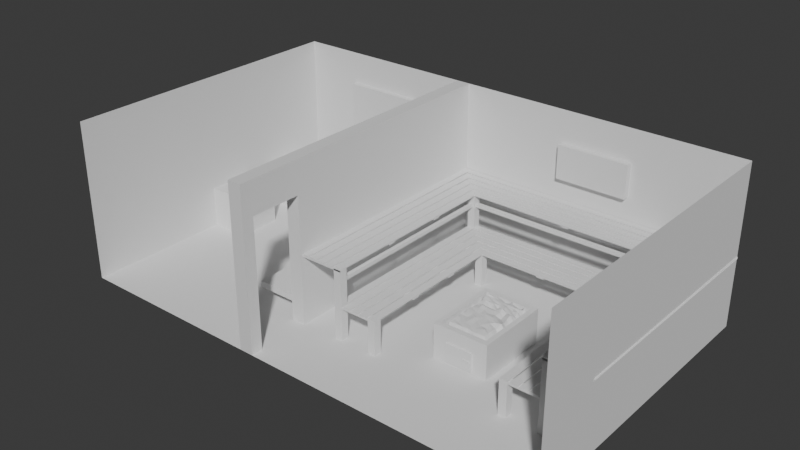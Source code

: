 # Source: sauna_blockout2.blend  (saved by Blender 4.0.36; exported with 4.5.12 LTS)
import bpy
from mathutils import Matrix  # noqa: F401  (used for matrix-valued properties, if any)

bpy.ops.wm.read_factory_settings(use_empty=True)
scene = bpy.context.scene
scene.name = 'Scene'

# ---- collections
col_collection = bpy.data.collections.new('Collection'); scene.collection.children.link(col_collection)

# ---- world
world_world = bpy.data.worlds.new('World'); scene.world = world_world
world_world.use_nodes = True; world_world.node_tree.nodes.clear()
_N = world_world.node_tree.nodes; _L = world_world.node_tree.links
n0 = _N.new('ShaderNodeOutputWorld'); n0.name = 'World Output'; n0.location = (300, 300)
n1 = _N.new('ShaderNodeBackground'); n1.name = 'Background'; n1.location = (10, 300)
n1.inputs[0].default_value = (0.05088, 0.05088, 0.05088, 1.0)
_L.new(n1.outputs[0], n0.inputs[0])
n0.is_active_output = True
world_world.color = (0.05088, 0.05088, 0.05088)
world_world.use_sun_shadow = False
world_world.sun_shadow_jitter_overblur = 0.0

# ---- meshes
me_cube_001 = bpy.data.meshes.new('Cube.001')
me_cube_001.from_pydata([(-0.9111, -3.181, 0.03331), (-0.9111, 5.001, 0.03331), (6.95, -3.181, 0.03331), (6.95, 5.001, 0.03331), (-0.9111, -3.181, 4.384), (-0.9111, 5.001, 4.384), (6.95, -3.181, 4.384), (6.95, 5.001, 4.384), (-0.9111, -1.458, 0.03331), (6.95, -1.458, 0.03331), (-0.9111, -1.458, 4.384), (6.95, -1.458, 4.384), (6.95, -3.181, 3.496), (6.95, 5.001, 3.496), (-0.9111, 5.001, 3.496), (-0.9111, -3.181, 3.496), (-0.9111, -1.458, 3.496), (6.95, -1.458, 3.496), (-0.9111, -2.857, 0.03331), (-0.9111, -2.857, 4.384), (6.95, -2.857, 0.03331), (6.95, -2.857, 4.384), (6.95, -2.857, 3.496), (-0.9111, -2.857, 3.496), (-1.29, -2.857, 0.03331), (-1.29, -3.181, 0.03331), (-1.29, -2.857, 4.384), (-1.29, -3.181, 4.384), (-1.29, 5.001, 3.496), (-1.29, 5.001, 4.384), (-1.29, -3.181, 3.496), (-1.29, 5.001, 0.03331), (-1.29, -1.458, 0.03331), (-1.29, -1.458, 4.384), (-1.29, -1.458, 3.496), (-1.29, -2.857, 3.496), (-6.538, -2.857, 0.03331), (-6.538, -3.181, 0.03331), (-6.538, 5.001, 3.496), (-6.538, 5.001, 4.384), (-6.538, 5.001, 0.03331), (-6.538, -1.458, 0.03331), (-6.538, -3.181, 4.381), (-6.538, 1.764, 4.382), (-0.9111, 1.772, 4.384), (-1.29, 1.768, 4.382), (-1.29, 1.764, 3.492), (-0.9111, 1.772, 3.496), (6.95, 1.772, 0.03331), (6.95, 1.772, 4.384), (6.95, 1.772, 3.496), (-0.9111, 1.772, 0.03331), (-1.29, 1.764, 0.03331), (-6.538, 1.764, 0.03331), (-6.538, -3.181, 3.534), (-6.538, 1.764, 3.5), (6.95, 2.056, 0.03331), (6.95, 2.056, 4.384), (-1.29, 2.049, 3.492), (6.95, -3.181, 1.765), (-0.9111, 2.056, 4.384), (-1.29, 2.052, 4.382), (-0.9111, 2.056, 3.496), (6.95, 2.056, 3.496), (-0.9111, 2.056, 0.03331), (-1.29, 2.049, 0.03331), (-6.538, 2.049, 0.03331), (-6.538, 2.049, 3.499), (-2.768, 5.001, 0.03331), (-2.768, -1.458, 0.03331), (-2.768, 5.001, 4.384), (-2.768, 5.001, 3.496), (-2.768, -3.181, 0.03331), (-2.768, -2.857, 0.03331), (-2.768, 1.764, 0.03331), (-2.768, 2.049, 0.03331), (-4.917, -1.458, 0.03331), (-4.917, 5.001, 3.496), (-4.917, -2.857, 0.03331), (-4.917, 1.764, 0.03331), (-4.917, 2.049, 0.03331), (-4.917, 5.001, 0.03331), (-4.917, 5.001, 4.384), (-4.917, -3.181, 0.03331), (3.02, -3.181, 0.03331), (3.02, 5.001, 0.03331), (3.02, 1.772, 0.03331), (3.02, -2.857, 0.03331), (3.02, 5.001, 4.384), (3.02, -1.458, 0.03331), (-6.538, 2.049, 4.381), (3.02, 5.001, 3.496), (3.02, 2.056, 0.03331), (4.985, -3.181, 0.03331), (4.985, 5.001, 3.496), (4.985, 5.001, 0.03331), (4.985, -2.857, 0.03331), (4.985, 2.056, 0.03331), (4.985, 1.772, 0.03331), (4.985, -1.458, 0.03331), (4.985, 5.001, 4.384), (1.054, 5.001, 0.03331), (1.054, 5.001, 4.384), (1.054, -1.458, 0.03331), (1.054, -2.857, 0.03331), (1.054, 1.772, 0.03331), (1.054, -3.181, 0.03331), (1.054, 2.056, 0.03331), (1.054, 5.001, 3.496), (6.95, 5.001, 1.765), (6.95, -1.458, 1.765), (6.95, -2.857, 1.765), (6.95, 1.772, 1.765), (6.95, 2.056, 1.765), (3.02, 5.001, 1.765), (4.985, 5.001, 1.765), (1.054, 5.001, 1.765), (-0.9111, -1.458, 1.765), (-1.29, -1.458, 1.765), (-0.9111, 1.772, 1.765), (-1.29, 1.764, 1.763), (-0.9111, 2.056, 1.765), (-1.29, 2.049, 1.763), (-6.538, 5.001, 1.765), (-6.538, 1.764, 1.766), (-6.538, 2.049, 1.766), (-2.768, 5.001, 1.765), (-4.917, 5.001, 1.765), (-1.29, 5.001, 1.765), (-0.9111, 5.001, 1.765), (-6.538, -3.181, 1.783), (6.95, 5.001, 2.574), (6.95, -1.458, 2.574), (6.95, -2.857, 2.574), (6.95, 1.772, 2.574), (6.95, -3.181, 2.574), (6.95, 2.056, 2.574), (3.02, 5.001, 2.574), (4.985, 5.001, 2.574), (1.055, 5.001, 2.574), (2.037, -3.181, 0.03331), (2.037, 5.001, 3.496), (2.037, 5.001, 0.03331), (2.037, 5.001, 4.384), (2.037, -1.458, 0.03331), (2.037, -2.857, 0.03331), (2.037, 1.772, 0.03331), (2.037, 2.056, 0.03331), (2.037, 5.001, 1.765), (2.037, 5.001, 2.574), (4.002, 5.001, 0.03331), (4.002, -2.857, 0.03331), (4.002, 2.056, 0.03331), (4.002, 1.772, 0.03331), (4.002, -1.458, 0.03331), (4.002, 5.001, 4.384), (4.002, -3.181, 0.03331), (4.002, 5.001, 3.496), (4.002, 5.001, 1.765), (4.002, 5.001, 2.574), (-0.9114, -1.458, 2.574), (-1.291, -1.458, 2.574), (-0.9116, 1.771, 2.574), (-0.9116, 2.055, 2.574), (-1.291, 1.764, 2.574), (-1.291, 2.049, 2.574), (-6.538, 5.001, 2.574), (-6.538, -3.181, 2.574), (-6.538, 1.764, 2.574), (-2.768, 5.001, 2.574), (-4.917, 5.001, 2.574), (-6.538, 2.049, 2.574), (-1.291, 5.001, 2.574), (-0.911, 5.001, 2.574), (-4.917, 4.845, 0.03331), (-2.768, 4.845, 0.03331), (-2.768, 4.845, 2.574), (-2.768, 4.845, 3.496), (-4.917, 4.845, 3.496), (-4.917, 4.845, 2.574), (-2.768, 4.845, 1.765), (-4.917, 4.845, 1.765), (3.02, 4.812, 2.574), (3.02, 4.812, 3.496), (2.037, 4.812, 3.496), (2.037, 4.812, 2.574), (4.002, 4.812, 3.496), (4.002, 4.812, 2.574)], [], [(96, 20, 2, 93), (63, 13, 7, 57), (108, 14, 5, 102), (15, 30, 27, 4), (22, 17, 11, 21), (98, 48, 9, 99), (133, 132, 17, 22), (129, 1, 31, 128), (60, 61, 29, 5), (139, 173, 14, 108), (136, 131, 13, 63), (35, 26, 27, 30), (135, 133, 22, 12), (12, 22, 21, 6), (19, 26, 33, 10), (99, 9, 20, 96), (46, 45, 33, 34), (147, 92, 86, 146), (24, 35, 30, 25), (34, 33, 26, 35), (4, 27, 26, 19), (0, 25, 30, 15), (23, 35, 24, 18), (160, 161, 34, 16), (16, 34, 35, 23), (5, 14, 28, 29), (162, 160, 16, 47), (62, 60, 5, 14), (23, 19, 10, 16), (19, 23, 15, 4), (18, 0, 15, 23), (18, 24, 32, 8), (82, 77, 38, 39), (83, 37, 36, 78), (170, 166, 38, 77), (78, 36, 41, 76), (37, 130, 124, 53, 41, 36), (16, 10, 44, 47), (142, 85, 92, 147), (10, 33, 45, 44), (132, 134, 50, 17), (17, 50, 49, 11), (97, 56, 48, 98), (163, 162, 47, 62), (74, 52, 32, 69), (164, 46, 34, 161), (171, 67, 38, 166), (55, 54, 42, 43), (157, 91, 88, 155), (38, 67, 90, 39), (146, 86, 89, 144), (173, 163, 62, 14), (95, 3, 56, 97), (28, 29, 61, 58), (81, 80, 66, 40), (47, 44, 60, 62), (172, 28, 58, 165), (134, 136, 63, 50), (44, 45, 61, 60), (50, 63, 57, 49), (31, 65, 75, 68), (79, 74, 69, 76), (24, 73, 69, 32), (172, 169, 71, 28), (25, 72, 73, 24), (29, 28, 71, 70), (53, 79, 76, 41), (68, 75, 80, 81), (73, 78, 76, 69), (127, 170, 179, 181), (72, 83, 78, 73), (70, 71, 77, 82), (75, 74, 79, 80), (131, 138, 94, 13), (137, 149, 185, 182), (145, 87, 84, 140), (144, 89, 87, 145), (150, 95, 97, 152), (13, 94, 100, 7), (152, 97, 98, 153), (154, 99, 96, 151), (153, 98, 99, 154), (151, 96, 93, 156), (8, 103, 104, 18), (18, 104, 106, 0), (51, 105, 103, 8), (1, 101, 107, 64), (64, 107, 105, 51), (149, 139, 108, 141), (141, 108, 102, 143), (142, 101, 116, 148), (150, 85, 114, 158), (3, 95, 115, 109), (48, 56, 113, 112), (9, 48, 112, 110), (2, 20, 111, 59), (56, 3, 109, 113), (20, 9, 110, 111), (52, 120, 118, 32), (64, 51, 119, 121), (61, 45, 46, 58), (51, 8, 117, 119), (8, 32, 118, 117), (164, 165, 58, 46), (120, 122, 165, 164), (81, 127, 181, 174), (52, 65, 122, 120), (66, 125, 123, 40), (81, 40, 123, 127), (173, 129, 128, 172), (31, 68, 126, 128), (101, 1, 129, 116), (1, 64, 121, 129), (31, 128, 122, 65), (148, 116, 139, 149), (168, 167, 54, 55), (158, 114, 137, 159), (109, 115, 138, 131), (112, 113, 136, 134), (110, 112, 134, 132), (59, 111, 133, 135), (113, 109, 131, 136), (111, 110, 132, 133), (114, 148, 149, 137), (85, 142, 148, 114), (91, 141, 143, 88), (157, 159, 187, 186), (103, 144, 145, 104), (104, 145, 140, 106), (105, 146, 144, 103), (101, 142, 147, 107), (107, 147, 146, 105), (115, 158, 159, 138), (95, 150, 158, 115), (87, 151, 156, 84), (86, 153, 154, 89), (89, 154, 151, 87), (92, 152, 153, 86), (85, 150, 152, 92), (138, 159, 157, 94), (94, 157, 155, 100), (74, 75, 65, 52), (90, 67, 55, 43), (120, 164, 161, 118), (121, 119, 162, 163), (168, 55, 67, 171), (119, 117, 160, 162), (117, 118, 161, 160), (124, 130, 167, 168), (171, 125, 124, 168), (125, 66, 53, 124), (77, 71, 177, 178), (53, 66, 80, 79), (125, 171, 166, 123), (127, 123, 166, 170), (14, 173, 172, 28), (128, 126, 169, 172), (116, 129, 173, 139), (129, 121, 163, 173), (128, 172, 165, 122), (176, 179, 178, 177), (175, 174, 181, 180), (180, 181, 179, 176), (170, 77, 178, 179), (126, 68, 175, 180), (169, 126, 180, 176), (68, 81, 174, 175), (71, 169, 176, 177), (187, 182, 183, 186), (182, 185, 184, 183), (159, 137, 182, 187), (141, 91, 183, 184), (91, 157, 186, 183), (149, 141, 184, 185)])
_uv = me_cube_001.uv_layers.new(name='UVMap')
_uv.uv.foreach_set('vector', [0.3125, 0.7401, 0.375, 0.7401, 0.375, 0.75, 0.3125, 0.75, 0.375, 0.59, 0.375, 0.5, 0.375, 0.5, 0.375, 0.59, 0.375, 0.3125, 0.375, 0.25, 0.375, 0.25, 0.375, 0.3125, 0.0, 0.0, 0.0, 0.0, 0.0, 0.0, 0.0, 0.0, 0.375, 0.7401, 0.375, 0.6973, 0.375, 0.6973, 0.375, 0.7401, 0.3125, 0.5987, 0.375, 0.5987, 0.375, 0.6973, 0.3125, 0.6973, 0.375, 0.7401, 0.375, 0.6973, 0.375, 0.6973, 0.375, 0.7401, 0.375, 0.25, 0.375, 0.25, 0.375, 0.25, 0.375, 0.25, 0.0, 0.0, 0.0, 0.0, 0.0, 0.0, 0.0, 0.0, 0.375, 0.3125, 0.375, 0.25, 0.375, 0.25, 0.375, 0.3125, 0.375, 0.59, 0.375, 0.5, 0.375, 0.5, 0.375, 0.59, 0.375, 0.009892, 0.375, 0.009892, 0.375, 0.0, 0.375, 0.0, 0.375, 0.75, 0.375, 0.7401, 0.375, 0.7401, 0.375, 0.75, 0.375, 0.75, 0.375, 0.7401, 0.375, 0.7401, 0.375, 0.75, 0.0, 0.0, 0.0, 0.0, 0.0, 0.0, 0.0, 0.0, 0.3125, 0.6973, 0.375, 0.6973, 0.375, 0.7401, 0.3125, 0.7401, 0.375, 0.1513, 0.375, 0.1513, 0.375, 0.05265, 0.375, 0.05265, 0.2188, 0.59, 0.25, 0.59, 0.25, 0.5987, 0.2188, 0.5987, 0.375, 0.009892, 0.375, 0.009892, 0.375, 0.0, 0.375, 0.0, 0.375, 0.05265, 0.375, 0.05265, 0.375, 0.009892, 0.375, 0.009892, 0.0, 0.0, 0.0, 0.0, 0.0, 0.0, 0.0, 0.0, 0.0, 0.0, 0.0, 0.0, 0.0, 0.0, 0.0, 0.0, 0.0, 0.0, 0.0, 0.0, 0.0, 0.0, 0.0, 0.0, 0.0, 0.0, 0.0, 0.0, 0.0, 0.0, 0.0, 0.0, 0.0, 0.0, 0.0, 0.0, 0.0, 0.0, 0.0, 0.0, 0.375, 0.25, 0.375, 0.25, 0.375, 0.25, 0.375, 0.25, 0.0, 0.0, 0.0, 0.0, 0.0, 0.0, 0.0, 0.0, 0.0, 0.0, 0.0, 0.0, 0.0, 0.0, 0.0, 0.0, 0.0, 0.0, 0.0, 0.0, 0.0, 0.0, 0.0, 0.0, 0.0, 0.0, 0.0, 0.0, 0.0, 0.0, 0.0, 0.0, 0.0, 0.0, 0.0, 0.0, 0.0, 0.0, 0.0, 0.0, 0.125, 0.7401, 0.125, 0.7401, 0.125, 0.6973, 0.125, 0.6973, 0.375, 0.25, 0.375, 0.25, 0.375, 0.25, 0.375, 0.25, 0.125, 0.75, 0.125, 0.75, 0.125, 0.7401, 0.125, 0.7401, 0.375, 0.25, 0.375, 0.25, 0.375, 0.25, 0.375, 0.25, 0.125, 0.7401, 0.125, 0.7401, 0.125, 0.6973, 0.125, 0.6973, 0.125, 0.75, 0.07469, 0.4481, 0.3, 0.1377, 0.375, 0.1461, 0.375, 0.05265, 0.125, 0.7401, 0.0, 0.0, 0.0, 0.0, 0.0, 0.0, 0.0, 0.0, 0.2188, 0.5, 0.25, 0.5, 0.25, 0.59, 0.2188, 0.59, 0.0, 0.0, 0.0, 0.0, 0.0, 0.0, 0.0, 0.0, 0.375, 0.6973, 0.375, 0.5987, 0.375, 0.5987, 0.375, 0.6973, 0.375, 0.6973, 0.375, 0.5987, 0.375, 0.5987, 0.375, 0.6973, 0.3125, 0.59, 0.375, 0.59, 0.375, 0.5987, 0.3125, 0.5987, 0.0, 0.0, 0.0, 0.0, 0.0, 0.0, 0.0, 0.0, 0.375, 0.1476, 0.375, 0.1482, 0.375, 0.05265, 0.375, 0.05265, 0.375, 0.1493, 0.375, 0.1513, 0.375, 0.05265, 0.375, 0.05265, 0.2724, 0.1437, 0.2382, 0.1399, 0.375, 0.25, 0.375, 0.25, 0.2251, 0.1292, 0.02437, 0.1462, 0.0, 0.0, 0.1875, 0.125, 0.375, 0.4062, 0.375, 0.375, 0.375, 0.375, 0.375, 0.4062, 0.375, 0.25, 0.2382, 0.1399, 0.204, 0.136, 0.375, 0.25, 0.2188, 0.5987, 0.25, 0.5987, 0.25, 0.6973, 0.2188, 0.6973, 0.0, 0.0, 0.0, 0.0, 0.0, 0.0, 0.0, 0.0, 0.3125, 0.5, 0.375, 0.5, 0.375, 0.59, 0.3125, 0.59, 0.375, 0.25, 0.375, 0.25, 0.375, 0.16, 0.375, 0.16, 0.375, 0.25, 0.375, 0.1558, 0.375, 0.1553, 0.375, 0.25, 0.0, 0.0, 0.0, 0.0, 0.0, 0.0, 0.0, 0.0, 0.375, 0.25, 0.375, 0.25, 0.375, 0.16, 0.375, 0.1582, 0.375, 0.5987, 0.375, 0.59, 0.375, 0.59, 0.375, 0.5987, 0.0, 0.0, 0.0, 0.0, 0.0, 0.0, 0.0, 0.0, 0.375, 0.5987, 0.375, 0.59, 0.375, 0.59, 0.375, 0.5987, 0.375, 0.25, 0.375, 0.1571, 0.375, 0.1566, 0.375, 0.25, 0.375, 0.1468, 0.375, 0.1476, 0.375, 0.05265, 0.375, 0.05265, 0.125, 0.7401, 0.125, 0.7401, 0.125, 0.6973, 0.125, 0.6973, 0.375, 0.25, 0.375, 0.25, 0.375, 0.25, 0.375, 0.25, 0.125, 0.75, 0.125, 0.75, 0.125, 0.7401, 0.125, 0.7401, 0.375, 0.25, 0.375, 0.25, 0.375, 0.25, 0.375, 0.25, 0.375, 0.1461, 0.375, 0.1468, 0.375, 0.05265, 0.375, 0.05265, 0.375, 0.25, 0.375, 0.1566, 0.375, 0.1558, 0.375, 0.25, 0.125, 0.7401, 0.125, 0.7401, 0.125, 0.6973, 0.125, 0.6973, 0.375, 0.25, 0.375, 0.25, 0.375, 0.25, 0.375, 0.25, 0.125, 0.75, 0.125, 0.75, 0.125, 0.7401, 0.125, 0.7401, 0.375, 0.25, 0.375, 0.25, 0.375, 0.25, 0.375, 0.25, 0.375, 0.1566, 0.375, 0.1476, 0.375, 0.1468, 0.375, 0.1558, 0.375, 0.5, 0.375, 0.4375, 0.375, 0.4375, 0.375, 0.5, 0.375, 0.375, 0.375, 0.3438, 0.375, 0.3438, 0.375, 0.375, 0.2188, 0.7401, 0.25, 0.7401, 0.25, 0.75, 0.2188, 0.75, 0.2188, 0.6973, 0.25, 0.6973, 0.25, 0.7401, 0.2188, 0.7401, 0.2812, 0.5, 0.3125, 0.5, 0.3125, 0.59, 0.2812, 0.59, 0.375, 0.5, 0.375, 0.4375, 0.375, 0.4375, 0.375, 0.5, 0.2812, 0.59, 0.3125, 0.59, 0.3125, 0.5987, 0.2812, 0.5987, 0.2812, 0.6973, 0.3125, 0.6973, 0.3125, 0.7401, 0.2812, 0.7401, 0.2812, 0.5987, 0.3125, 0.5987, 0.3125, 0.6973, 0.2812, 0.6973, 0.2812, 0.7401, 0.3125, 0.7401, 0.3125, 0.75, 0.2812, 0.75, 0.125, 0.6973, 0.1875, 0.6973, 0.1875, 0.7401, 0.125, 0.7401, 0.125, 0.7401, 0.1875, 0.7401, 0.1875, 0.75, 0.125, 0.75, 0.125, 0.5987, 0.1875, 0.5987, 0.1875, 0.6973, 0.125, 0.6973, 0.125, 0.5, 0.1875, 0.5, 0.1875, 0.59, 0.125, 0.59, 0.125, 0.59, 0.1875, 0.59, 0.1875, 0.5987, 0.125, 0.5987, 0.375, 0.3438, 0.375, 0.3125, 0.375, 0.3125, 0.375, 0.3438, 0.375, 0.3438, 0.375, 0.3125, 0.375, 0.3125, 0.375, 0.3438, 0.375, 0.3438, 0.375, 0.3125, 0.375, 0.3125, 0.375, 0.3438, 0.375, 0.4062, 0.375, 0.375, 0.375, 0.375, 0.375, 0.4062, 0.375, 0.5, 0.375, 0.4375, 0.375, 0.4375, 0.375, 0.5, 0.375, 0.5987, 0.375, 0.59, 0.375, 0.59, 0.375, 0.5987, 0.375, 0.6973, 0.375, 0.5987, 0.375, 0.5987, 0.375, 0.6973, 0.375, 0.75, 0.375, 0.7401, 0.375, 0.7401, 0.375, 0.75, 0.375, 0.59, 0.375, 0.5, 0.375, 0.5, 0.375, 0.59, 0.375, 0.7401, 0.375, 0.6973, 0.375, 0.6973, 0.375, 0.7401, 0.375, 0.1482, 0.375, 0.1489, 0.375, 0.05265, 0.375, 0.05265, 0.0, 0.0, 0.0, 0.0, 0.0, 0.0, 0.0, 0.0, 0.375, 0.16, 0.375, 0.1513, 0.375, 0.1513, 0.375, 0.16, 0.0, 0.0, 0.0, 0.0, 0.0, 0.0, 0.0, 0.0, 0.0, 0.0, 0.0, 0.0, 0.0, 0.0, 0.0, 0.0, 0.375, 0.1493, 0.375, 0.1582, 0.375, 0.16, 0.375, 0.1513, 0.375, 0.1489, 0.375, 0.1578, 0.375, 0.1582, 0.375, 0.1493, 0.375, 0.25, 0.375, 0.25, 0.375, 0.25, 0.375, 0.25, 0.375, 0.1482, 0.375, 0.1571, 0.375, 0.1578, 0.375, 0.1489, 0.375, 0.1553, 0.3066, 0.1476, 0.375, 0.25, 0.375, 0.25, 0.375, 0.25, 0.375, 0.25, 0.375, 0.25, 0.375, 0.25, 0.375, 0.25, 0.375, 0.25, 0.375, 0.25, 0.375, 0.25, 0.375, 0.25, 0.375, 0.25, 0.375, 0.25, 0.375, 0.25, 0.375, 0.3125, 0.375, 0.25, 0.375, 0.25, 0.375, 0.3125, 0.0, 0.0, 0.0, 0.0, 0.0, 0.0, 0.0, 0.0, 0.375, 0.25, 0.375, 0.25, 0.375, 0.1578, 0.375, 0.1571, 0.375, 0.3438, 0.375, 0.3125, 0.375, 0.3125, 0.375, 0.3438, 0.2625, 0.1335, 0.04953, 0.2972, 0.02437, 0.1462, 0.2251, 0.1292, 0.375, 0.4062, 0.375, 0.375, 0.375, 0.375, 0.375, 0.4062, 0.375, 0.5, 0.375, 0.4375, 0.375, 0.4375, 0.375, 0.5, 0.375, 0.5987, 0.375, 0.59, 0.375, 0.59, 0.375, 0.5987, 0.375, 0.6973, 0.375, 0.5987, 0.375, 0.5987, 0.375, 0.6973, 0.375, 0.75, 0.375, 0.7401, 0.375, 0.7401, 0.375, 0.75, 0.375, 0.59, 0.375, 0.5, 0.375, 0.5, 0.375, 0.59, 0.375, 0.7401, 0.375, 0.6973, 0.375, 0.6973, 0.375, 0.7401, 0.375, 0.375, 0.375, 0.3438, 0.375, 0.3438, 0.375, 0.375, 0.375, 0.375, 0.375, 0.3438, 0.375, 0.3438, 0.375, 0.375, 0.375, 0.375, 0.375, 0.3438, 0.375, 0.3438, 0.375, 0.375, 0.375, 0.4062, 0.375, 0.4062, 0.375, 0.4062, 0.375, 0.4062, 0.1875, 0.6973, 0.2188, 0.6973, 0.2188, 0.7401, 0.1875, 0.7401, 0.1875, 0.7401, 0.2188, 0.7401, 0.2188, 0.75, 0.1875, 0.75, 0.1875, 0.5987, 0.2188, 0.5987, 0.2188, 0.6973, 0.1875, 0.6973, 0.1875, 0.5, 0.2188, 0.5, 0.2188, 0.59, 0.1875, 0.59, 0.1875, 0.59, 0.2188, 0.59, 0.2188, 0.5987, 0.1875, 0.5987, 0.375, 0.4375, 0.375, 0.4062, 0.375, 0.4062, 0.375, 0.4375, 0.375, 0.4375, 0.375, 0.4062, 0.375, 0.4062, 0.375, 0.4375, 0.25, 0.7401, 0.2812, 0.7401, 0.2812, 0.75, 0.25, 0.75, 0.25, 0.5987, 0.2812, 0.5987, 0.2812, 0.6973, 0.25, 0.6973, 0.25, 0.6973, 0.2812, 0.6973, 0.2812, 0.7401, 0.25, 0.7401, 0.25, 0.59, 0.2812, 0.59, 0.2812, 0.5987, 0.25, 0.5987, 0.25, 0.5, 0.2812, 0.5, 0.2812, 0.59, 0.25, 0.59, 0.375, 0.4375, 0.375, 0.4062, 0.375, 0.4062, 0.375, 0.4375, 0.375, 0.4375, 0.375, 0.4062, 0.375, 0.4062, 0.375, 0.4375, 0.375, 0.1476, 0.375, 0.1566, 0.375, 0.1571, 0.375, 0.1482, 0.204, 0.136, 0.2382, 0.1399, 0.2251, 0.1292, 0.1875, 0.125, 0.375, 0.1489, 0.375, 0.1493, 0.375, 0.05265, 0.375, 0.05265, 0.0, 0.0, 0.0, 0.0, 0.0, 0.0, 0.0, 0.0, 0.2625, 0.1335, 0.2251, 0.1292, 0.2382, 0.1399, 0.2724, 0.1437, 0.0, 0.0, 0.0, 0.0, 0.0, 0.0, 0.0, 0.0, 0.0, 0.0, 0.0, 0.0, 0.0, 0.0, 0.0, 0.0, 0.3, 0.1377, 0.07469, 0.4481, 0.04953, 0.2972, 0.2625, 0.1335, 0.2724, 0.1437, 0.3066, 0.1476, 0.3, 0.1377, 0.2625, 0.1335, 0.3066, 0.1476, 0.375, 0.1553, 0.375, 0.1461, 0.3, 0.1377, 0.375, 0.25, 0.375, 0.25, 0.375, 0.25, 0.375, 0.25, 0.375, 0.1461, 0.375, 0.1553, 0.375, 0.1558, 0.375, 0.1468, 0.3066, 0.1476, 0.2724, 0.1437, 0.375, 0.25, 0.375, 0.25, 0.375, 0.25, 0.375, 0.25, 0.375, 0.25, 0.375, 0.25, 0.375, 0.25, 0.375, 0.25, 0.375, 0.25, 0.375, 0.25, 0.375, 0.25, 0.375, 0.25, 0.375, 0.25, 0.375, 0.25, 0.375, 0.3125, 0.375, 0.25, 0.375, 0.25, 0.375, 0.3125, 0.0, 0.0, 0.0, 0.0, 0.0, 0.0, 0.0, 0.0, 0.375, 0.25, 0.375, 0.25, 0.375, 0.1582, 0.375, 0.1578, 0.375, 0.25, 0.375, 0.25, 0.375, 0.25, 0.375, 0.25, 0.375, 0.25, 0.375, 0.25, 0.375, 0.25, 0.375, 0.25, 0.375, 0.25, 0.375, 0.25, 0.375, 0.25, 0.375, 0.25, 0.375, 0.25, 0.375, 0.25, 0.375, 0.25, 0.375, 0.25, 0.375, 0.25, 0.375, 0.25, 0.375, 0.25, 0.375, 0.25, 0.375, 0.25, 0.375, 0.25, 0.375, 0.25, 0.375, 0.25, 0.375, 0.25, 0.375, 0.25, 0.375, 0.25, 0.375, 0.25, 0.375, 0.25, 0.375, 0.25, 0.375, 0.25, 0.375, 0.25, 0.375, 0.4062, 0.375, 0.375, 0.375, 0.375, 0.375, 0.4062, 0.375, 0.375, 0.375, 0.3438, 0.375, 0.3438, 0.375, 0.375, 0.375, 0.4062, 0.375, 0.375, 0.375, 0.375, 0.375, 0.4062, 0.375, 0.3438, 0.375, 0.375, 0.375, 0.375, 0.375, 0.3438, 0.375, 0.375, 0.375, 0.4062, 0.375, 0.4062, 0.375, 0.375, 0.375, 0.3438, 0.375, 0.3438, 0.375, 0.3438, 0.375, 0.3438])
me_cube_001.update()
me_cube_010 = bpy.data.meshes.new('Cube.010')
me_cube_010.from_pydata([(-1.037, -0.3447, -0.7221), (-0.8867, -0.5986, 0.1282), (-1.037, 0.3671, -0.7221), (-0.8867, 0.6209, 0.1282), (0.9866, -0.7322, -0.8111), (0.8446, -0.5986, 0.1282), (0.9866, 0.7545, -0.8111), (0.8446, 0.6209, 0.1282), (-1.037, -0.3447, -0.2298), (-1.037, 0.3671, -0.2298), (0.9866, 0.7545, 0.1282), (0.9866, -0.7322, 0.1282), (-0.924, -0.6221, -0.04072), (-0.9188, 0.5883, -0.03706), (0.9176, 0.6153, -0.06057), (0.8493, -0.5845, -0.05304), (0.2432, 0.7545, -0.8111), (0.2432, 0.7545, 0.1282), (0.2432, -0.7322, -0.8111), (0.2432, -0.7322, 0.1282), (0.2349, 0.6209, 0.1282), (0.2349, -0.5986, 0.1282), (0.2056, 0.6801, -0.07318), (0.2061, -0.6475, -0.007219), (-1.037, 0.7545, -0.8111), (-1.037, -0.7322, -0.8111), (-1.037, -0.7322, 0.1282), (-1.037, 0.7545, 0.1282), (-1.089, -0.1095, -0.5032), (-1.089, -0.301, -0.5032), (-1.089, -0.301, -0.4487), (-1.089, -0.1095, -0.4487), (-1.089, 0.3671, -0.7221), (-1.089, -0.3447, -0.7221), (-1.089, -0.3447, -0.2298), (-1.089, 0.3671, -0.2298), (-1.112, -0.1095, -0.5032), (-1.112, -0.301, -0.5032), (-1.112, -0.301, -0.4487), (-1.112, -0.1095, -0.4487), (-0.9613, 0.01921, -0.09143), (0.5567, 0.6558, -0.04633), (0.894, -0.001207, -0.00826), (-0.3456, -0.6175, -0.05251), (-0.3282, 0.6292, -0.05587), (0.5678, -0.6302, -0.05499), (0.2422, 0.01209, 0.142), (0.5712, 0.003142, 0.144), (-0.3559, 0.03716, 0.1282), (-0.9284, 0.2958, -0.09202), (0.726, 0.6499, -0.07657), (0.9091, -0.321, -0.03796), (-0.6709, -0.6148, -0.03307), (-0.0809, 0.6542, -0.04014), (0.4245, -0.6029, -0.03796), (0.1958, -0.2921, 0.09252), (-0.9395, -0.3006, -0.02523), (0.4202, 0.6457, -0.07067), (0.9308, 0.2769, -0.03595), (-0.05458, -0.6335, -0.03795), (-0.6371, 0.6502, -0.04275), (0.6811, -0.6483, -0.01143), (0.2362, 0.3271, 0.1628), (0.5908, -0.3231, 0.1352), (0.5626, 0.3291, 0.1445), (0.6956, -0.02268, 0.1368), (0.4297, 0.02042, 0.09547), (-0.3069, -0.2723, 0.1667), (-0.3494, 0.32, 0.1241), (-0.04263, 0.03382, 0.1558), (-0.6348, 0.003807, 0.1355), (-0.6765, 0.3243, 0.1283), (-0.05423, 0.3047, 0.1249), (-0.05095, -0.3086, 0.1433), (0.4444, 0.3737, 0.18), (0.7234, 0.33, 0.1433), (0.7457, -0.337, 0.0915), (0.45, -0.2747, 0.1525), (-0.5941, -0.3377, 0.1738), (-0.9094, 0.485, -0.01778), (0.7662, 0.6715, -0.04927), (0.8558, -0.4846, -0.0103), (-0.7856, -0.6276, -0.03055), (0.1433, 0.6466, -0.02622), (0.3487, -0.6664, -0.03213), (0.2347, -0.4534, 0.191), (-0.9046, -0.1817, -0.08759), (0.5269, 0.6455, -0.05424), (0.884, 0.2354, -0.05171), (-0.2018, -0.6738, -0.003963), (-0.4899, 0.6411, -0.04752), (0.6085, -0.6157, -0.04198), (0.241, 0.1721, 0.1424), (0.5518, -0.4903, 0.1076), (0.5617, 0.134, 0.1202), (0.8463, 0.03317, 0.004834), (0.522, 0.01162, 0.1339), (-0.3211, -0.4653, 0.09576), (-0.2955, 0.1482, 0.1579), (0.06479, 0.03616, 0.1363), (-0.4885, 0.02429, 0.1377), (-0.9097, 0.2082, -0.0587), (0.6539, 0.6755, -0.02634), (0.9162, -0.1073, -0.04956), (-0.4632, -0.6262, -0.07132), (-0.1968, 0.6483, -0.09845), (0.5078, -0.615, -0.04386), (0.2499, -0.175, 0.1503), (-0.9556, -0.4761, -0.02675), (0.319, 0.7046, -0.04828), (0.8457, 0.4928, 0.1425), (0.07387, -0.602, 0.005845), (-0.8166, 0.6254, -0.03858), (0.8091, -0.6262, -0.03352), (0.2551, 0.4397, 0.1213), (0.5666, -0.1503, 0.1486), (0.6267, 0.5193, 0.1604), (0.6501, 0.01481, 0.1455), (0.2964, -0.01154, 0.1213), (-0.4063, -0.1796, 0.1533), (-0.343, 0.5132, 0.1171), (-0.1495, -0.04452, 0.1518), (-0.7778, -0.005918, 0.1531), (-0.6118, 0.1942, 0.1501), (-0.6479, 0.4847, 0.148), (-0.4758, 0.3939, 0.1343), (-0.7835, 0.3432, 0.1484), (-0.06721, 0.1718, 0.1324), (-0.04915, 0.5105, 0.1412), (0.09615, 0.3099, 0.15), (-0.1948, 0.2801, 0.1356), (-0.06897, -0.4907, 0.1359), (-0.06424, -0.1685, 0.175), (0.1026, -0.2965, 0.0755), (-0.216, -0.3448, 0.1688), (0.4422, 0.1411, 0.1726), (0.3903, 0.4818, 0.1477), (0.5232, 0.3501, 0.1308), (0.3052, 0.3328, 0.1381), (0.7252, 0.2049, 0.1276), (0.7087, 0.4645, 0.1825), (0.8006, 0.3299, 0.1455), (0.6386, 0.3316, 0.1304), (0.6988, -0.4885, 0.1155), (0.7652, -0.1605, 0.1248), (0.8525, -0.2857, -0.03158), (0.6346, -0.3075, 0.1483), (0.3816, -0.4947, 0.1024), (0.4088, -0.1751, 0.1555), (0.4919, -0.3542, 0.1191), (0.3309, -0.3042, 0.1389), (-0.6482, -0.477, 0.1337), (-0.6799, -0.1672, 0.1478), (-0.4884, -0.3118, 0.1353), (-0.7906, -0.2983, 0.1448), (-0.795, -0.1667, 0.1287), (-0.4915, -0.1498, 0.1406), (-0.4956, -0.4661, 0.1453), (0.3546, -0.1481, 0.2014), (0.4955, -0.1494, 0.1662), (0.4909, -0.4671, 0.1687), (0.626, -0.1418, 0.1609), (0.844, -0.1174, 0.1507), (0.7981, -0.479, 0.1363), (0.7024, 0.4481, 0.1453), (0.7738, 0.5098, 0.1415), (0.8247, 0.1996, 0.09991), (0.2784, 0.4822, 0.1184), (0.4801, 0.4927, 0.1399), (0.489, 0.1716, 0.145), (-0.1886, -0.1338, 0.1462), (0.1025, -0.1403, 0.1267), (0.09172, -0.4675, 0.1387), (-0.248, 0.4716, 0.1409), (0.09061, 0.5101, 0.1124), (0.114, 0.1815, 0.1359), (-0.7814, 0.4945, 0.1389), (-0.4875, 0.4823, 0.152), (-0.5594, 0.1834, 0.1482), (-0.7802, 0.1193, 0.1442), (-0.2327, 0.107, 0.138), (-0.197, -0.5152, 0.1902), (0.3322, 0.1424, 0.09934), (0.6247, 0.192, 0.1409), (0.6333, -0.4483, 0.1545), (0.3182, -0.4759, 0.1444), (-0.7834, -0.4724, 0.1435), (-0.8867, -0.5986, -0.2624), (-0.8867, 0.6209, -0.2624), (0.8446, -0.5986, -0.2624), (0.8446, 0.6209, -0.2624), (0.2349, 0.6209, -0.2624), (0.2349, -0.5986, -0.2624)], [], [(2, 0, 33, 32), (16, 17, 10, 6), (6, 10, 11, 4), (18, 19, 26, 25), (20, 3, 188, 191), (1, 3, 27, 26), (20, 7, 10, 17), (7, 5, 11, 10), (21, 1, 26, 19), (186, 108, 12, 82), (3, 1, 187, 188), (5, 7, 190, 189), (21, 5, 189, 192), (7, 20, 191, 190), (1, 21, 192, 187), (185, 85, 23, 84), (5, 21, 19, 11), (3, 20, 17, 27), (4, 11, 19, 18), (24, 27, 17, 16), (0, 2, 24, 25), (8, 0, 25, 26), (9, 8, 26, 27), (2, 9, 27, 24), (31, 28, 36, 39), (9, 2, 32, 35), (0, 8, 34, 33), (8, 9, 35, 34), (29, 28, 32, 33), (30, 29, 33, 34), (31, 30, 34, 35), (28, 31, 35, 32), (37, 38, 39, 36), (29, 30, 38, 37), (30, 31, 39, 38), (28, 29, 37, 36), (184, 93, 45, 91), (183, 94, 47, 117), (182, 92, 46, 118), (181, 97, 43, 89), (180, 98, 48, 121), (179, 101, 40, 122), (178, 123, 70, 100), (177, 124, 71, 125), (176, 79, 49, 126), (175, 127, 69, 99), (174, 128, 72, 129), (173, 120, 68, 130), (172, 131, 59, 111), (171, 132, 73, 133), (170, 119, 67, 134), (169, 135, 66, 96), (168, 136, 74, 137), (167, 114, 62, 138), (166, 139, 65, 95), (165, 140, 75, 141), (164, 116, 64, 142), (163, 143, 61, 113), (162, 144, 76, 145), (161, 115, 63, 146), (160, 147, 54, 106), (159, 148, 77, 149), (158, 107, 55, 150), (157, 151, 52, 104), (156, 152, 78, 153), (155, 86, 56, 154), (152, 155, 154, 78), (70, 122, 155, 152), (122, 40, 86, 155), (119, 156, 153, 67), (48, 100, 156, 119), (100, 70, 152, 156), (97, 157, 104, 43), (67, 153, 157, 97), (153, 78, 151, 157), (148, 158, 150, 77), (66, 118, 158, 148), (118, 46, 107, 158), (115, 159, 149, 63), (47, 96, 159, 115), (96, 66, 148, 159), (93, 160, 106, 45), (63, 149, 160, 93), (149, 77, 147, 160), (144, 161, 146, 76), (65, 117, 161, 144), (117, 47, 115, 161), (103, 162, 145, 51), (42, 95, 162, 103), (95, 65, 144, 162), (81, 163, 113, 15), (51, 145, 163, 81), (145, 76, 143, 163), (140, 164, 142, 75), (50, 102, 164, 140), (102, 41, 116, 164), (110, 165, 141, 58), (14, 80, 165, 110), (80, 50, 140, 165), (88, 166, 95, 42), (58, 141, 166, 88), (141, 75, 139, 166), (136, 167, 138, 74), (57, 109, 167, 136), (109, 22, 114, 167), (116, 168, 137, 64), (41, 87, 168, 116), (87, 57, 136, 168), (94, 169, 96, 47), (64, 137, 169, 94), (137, 74, 135, 169), (132, 170, 134, 73), (69, 121, 170, 132), (121, 48, 119, 170), (107, 171, 133, 55), (46, 99, 171, 107), (99, 69, 132, 171), (85, 172, 111, 23), (55, 133, 172, 85), (133, 73, 131, 172), (128, 173, 130, 72), (53, 105, 173, 128), (105, 44, 120, 173), (114, 174, 129, 62), (22, 83, 174, 114), (83, 53, 128, 174), (92, 175, 99, 46), (62, 129, 175, 92), (129, 72, 127, 175), (124, 176, 126, 71), (60, 112, 176, 124), (112, 13, 79, 176), (120, 177, 125, 68), (44, 90, 177, 120), (90, 60, 124, 177), (98, 178, 100, 48), (68, 125, 178, 98), (125, 71, 123, 178), (123, 179, 122, 70), (71, 126, 179, 123), (126, 49, 101, 179), (127, 180, 121, 69), (72, 130, 180, 127), (130, 68, 98, 180), (131, 181, 89, 59), (73, 134, 181, 131), (134, 67, 97, 181), (135, 182, 118, 66), (74, 138, 182, 135), (138, 62, 92, 182), (139, 183, 117, 65), (75, 142, 183, 139), (142, 64, 94, 183), (143, 184, 91, 61), (76, 146, 184, 143), (146, 63, 93, 184), (147, 185, 84, 54), (77, 150, 185, 147), (150, 55, 85, 185), (151, 186, 82, 52), (78, 154, 186, 151), (154, 56, 108, 186)])
_uv = me_cube_010.uv_layers.new(name='UVMap')
_uv.uv.foreach_set('vector', [0.4345, 0.2124, 0.4345, 0.03758, 0.4345, 0.03758, 0.4345, 0.2124, 0.375, 0.375, 0.625, 0.375, 0.625, 0.5, 0.375, 0.5, 0.375, 0.5, 0.625, 0.5, 0.625, 0.75, 0.375, 0.75, 0.375, 0.875, 0.625, 0.875, 0.625, 1.0, 0.375, 1.0, 0.75, 0.5175, 0.8575, 0.5175, 0.8575, 0.5175, 0.75, 0.5175, 0.8575, 0.7325, 0.8575, 0.5175, 0.875, 0.5, 0.875, 0.75, 0.75, 0.5175, 0.6425, 0.5175, 0.625, 0.5, 0.75, 0.5, 0.6425, 0.5175, 0.6425, 0.7325, 0.625, 0.75, 0.625, 0.5, 0.75, 0.7325, 0.8575, 0.7325, 0.875, 0.75, 0.75, 0.75, 0.8441, 0.7056, 0.8575, 0.7056, 0.8575, 0.7325, 0.8441, 0.7325, 0.8575, 0.5175, 0.8575, 0.7325, 0.8575, 0.7325, 0.8575, 0.5175, 0.6425, 0.7325, 0.6425, 0.5175, 0.6425, 0.5175, 0.6425, 0.7325, 0.75, 0.7325, 0.6425, 0.7325, 0.6425, 0.7325, 0.75, 0.7325, 0.6425, 0.5175, 0.75, 0.5175, 0.75, 0.5175, 0.6425, 0.5175, 0.8575, 0.7325, 0.75, 0.7325, 0.75, 0.7325, 0.8575, 0.7325, 0.7366, 0.7056, 0.75, 0.7056, 0.75, 0.7325, 0.7366, 0.7325, 0.6425, 0.7325, 0.75, 0.7325, 0.75, 0.75, 0.625, 0.75, 0.8575, 0.5175, 0.75, 0.5175, 0.75, 0.5, 0.875, 0.5, 0.375, 0.75, 0.625, 0.75, 0.625, 0.875, 0.375, 0.875, 0.375, 0.25, 0.625, 0.25, 0.625, 0.375, 0.375, 0.375, 0.4345, 0.03758, 0.4345, 0.2124, 0.375, 0.25, 0.375, 0.0, 0.5655, 0.03758, 0.4345, 0.03758, 0.375, 0.0, 0.625, 0.0, 0.5655, 0.2124, 0.5655, 0.03758, 0.625, 0.0, 0.625, 0.25, 0.4345, 0.2124, 0.5655, 0.2124, 0.625, 0.25, 0.375, 0.25, 0.5116, 0.1627, 0.4884, 0.1627, 0.4884, 0.1627, 0.5116, 0.1627, 0.5655, 0.2124, 0.4345, 0.2124, 0.4345, 0.2124, 0.5655, 0.2124, 0.4345, 0.03758, 0.5655, 0.03758, 0.5655, 0.03758, 0.4345, 0.03758, 0.5655, 0.03758, 0.5655, 0.2124, 0.5655, 0.2124, 0.5655, 0.03758, 0.4884, 0.08732, 0.4884, 0.1627, 0.4345, 0.2124, 0.4345, 0.03758, 0.5116, 0.08732, 0.4884, 0.08732, 0.4345, 0.03758, 0.5655, 0.03758, 0.5116, 0.1627, 0.5116, 0.08732, 0.5655, 0.03758, 0.5655, 0.2124, 0.4884, 0.1627, 0.5116, 0.1627, 0.5655, 0.2124, 0.4345, 0.2124, 0.4884, 0.08732, 0.5116, 0.08732, 0.5116, 0.1627, 0.4884, 0.1627, 0.4884, 0.08732, 0.5116, 0.08732, 0.5116, 0.08732, 0.4884, 0.08732, 0.5116, 0.08732, 0.5116, 0.1627, 0.5116, 0.1627, 0.5116, 0.08732, 0.4884, 0.1627, 0.4884, 0.08732, 0.4884, 0.08732, 0.4884, 0.1627, 0.6828, 0.7056, 0.6962, 0.7056, 0.6962, 0.7325, 0.6828, 0.7325, 0.6828, 0.5981, 0.6962, 0.5981, 0.6962, 0.625, 0.6828, 0.625, 0.7366, 0.5981, 0.75, 0.5981, 0.75, 0.625, 0.7366, 0.625, 0.7903, 0.7056, 0.8038, 0.7056, 0.8038, 0.7325, 0.7903, 0.7325, 0.7903, 0.5981, 0.8038, 0.5981, 0.8038, 0.625, 0.7903, 0.625, 0.8441, 0.5981, 0.8575, 0.5981, 0.8575, 0.625, 0.8441, 0.625, 0.8172, 0.5981, 0.8306, 0.5981, 0.8306, 0.625, 0.8172, 0.625, 0.8172, 0.5444, 0.8306, 0.5444, 0.8306, 0.5712, 0.8172, 0.5712, 0.8441, 0.5444, 0.8575, 0.5444, 0.8575, 0.5712, 0.8441, 0.5712, 0.7634, 0.5981, 0.7769, 0.5981, 0.7769, 0.625, 0.7634, 0.625, 0.7634, 0.5444, 0.7769, 0.5444, 0.7769, 0.5712, 0.7634, 0.5712, 0.7903, 0.5444, 0.8038, 0.5444, 0.8038, 0.5712, 0.7903, 0.5712, 0.7634, 0.7056, 0.7769, 0.7056, 0.7769, 0.7325, 0.7634, 0.7325, 0.7634, 0.6519, 0.7769, 0.6519, 0.7769, 0.6788, 0.7634, 0.6788, 0.7903, 0.6519, 0.8038, 0.6519, 0.8038, 0.6788, 0.7903, 0.6788, 0.7097, 0.5981, 0.7231, 0.5981, 0.7231, 0.625, 0.7097, 0.625, 0.7097, 0.5444, 0.7231, 0.5444, 0.7231, 0.5712, 0.7097, 0.5712, 0.7366, 0.5444, 0.75, 0.5444, 0.75, 0.5712, 0.7366, 0.5712, 0.6559, 0.5981, 0.6694, 0.5981, 0.6694, 0.625, 0.6559, 0.625, 0.6559, 0.5444, 0.6694, 0.5444, 0.6694, 0.5712, 0.6559, 0.5712, 0.6828, 0.5444, 0.6962, 0.5444, 0.6962, 0.5712, 0.6828, 0.5712, 0.6559, 0.7056, 0.6694, 0.7056, 0.6694, 0.7325, 0.6559, 0.7325, 0.6559, 0.6519, 0.6694, 0.6519, 0.6694, 0.6788, 0.6559, 0.6788, 0.6828, 0.6519, 0.6962, 0.6519, 0.6962, 0.6788, 0.6828, 0.6788, 0.7097, 0.7056, 0.7231, 0.7056, 0.7231, 0.7325, 0.7097, 0.7325, 0.7097, 0.6519, 0.7231, 0.6519, 0.7231, 0.6788, 0.7097, 0.6788, 0.7366, 0.6519, 0.75, 0.6519, 0.75, 0.6788, 0.7366, 0.6788, 0.8172, 0.7056, 0.8306, 0.7056, 0.8306, 0.7325, 0.8172, 0.7325, 0.8172, 0.6519, 0.8306, 0.6519, 0.8306, 0.6788, 0.8172, 0.6788, 0.8441, 0.6519, 0.8575, 0.6519, 0.8575, 0.6788, 0.8441, 0.6788, 0.8306, 0.6519, 0.8441, 0.6519, 0.8441, 0.6788, 0.8306, 0.6788, 0.8306, 0.625, 0.8441, 0.625, 0.8441, 0.6519, 0.8306, 0.6519, 0.8441, 0.625, 0.8575, 0.625, 0.8575, 0.6519, 0.8441, 0.6519, 0.8038, 0.6519, 0.8172, 0.6519, 0.8172, 0.6788, 0.8038, 0.6788, 0.8038, 0.625, 0.8172, 0.625, 0.8172, 0.6519, 0.8038, 0.6519, 0.8172, 0.625, 0.8306, 0.625, 0.8306, 0.6519, 0.8172, 0.6519, 0.8038, 0.7056, 0.8172, 0.7056, 0.8172, 0.7325, 0.8038, 0.7325, 0.8038, 0.6788, 0.8172, 0.6788, 0.8172, 0.7056, 0.8038, 0.7056, 0.8172, 0.6788, 0.8306, 0.6788, 0.8306, 0.7056, 0.8172, 0.7056, 0.7231, 0.6519, 0.7366, 0.6519, 0.7366, 0.6788, 0.7231, 0.6788, 0.7231, 0.625, 0.7366, 0.625, 0.7366, 0.6519, 0.7231, 0.6519, 0.7366, 0.625, 0.75, 0.625, 0.75, 0.6519, 0.7366, 0.6519, 0.6962, 0.6519, 0.7097, 0.6519, 0.7097, 0.6788, 0.6962, 0.6788, 0.6962, 0.625, 0.7097, 0.625, 0.7097, 0.6519, 0.6962, 0.6519, 0.7097, 0.625, 0.7231, 0.625, 0.7231, 0.6519, 0.7097, 0.6519, 0.6962, 0.7056, 0.7097, 0.7056, 0.7097, 0.7325, 0.6962, 0.7325, 0.6962, 0.6788, 0.7097, 0.6788, 0.7097, 0.7056, 0.6962, 0.7056, 0.7097, 0.6788, 0.7231, 0.6788, 0.7231, 0.7056, 0.7097, 0.7056, 0.6694, 0.6519, 0.6828, 0.6519, 0.6828, 0.6788, 0.6694, 0.6788, 0.6694, 0.625, 0.6828, 0.625, 0.6828, 0.6519, 0.6694, 0.6519, 0.6828, 0.625, 0.6962, 0.625, 0.6962, 0.6519, 0.6828, 0.6519, 0.6425, 0.6519, 0.6559, 0.6519, 0.6559, 0.6788, 0.6425, 0.6788, 0.6425, 0.625, 0.6559, 0.625, 0.6559, 0.6519, 0.6425, 0.6519, 0.6559, 0.625, 0.6694, 0.625, 0.6694, 0.6519, 0.6559, 0.6519, 0.6425, 0.7056, 0.6559, 0.7056, 0.6559, 0.7325, 0.6425, 0.7325, 0.6425, 0.6788, 0.6559, 0.6788, 0.6559, 0.7056, 0.6425, 0.7056, 0.6559, 0.6788, 0.6694, 0.6788, 0.6694, 0.7056, 0.6559, 0.7056, 0.6694, 0.5444, 0.6828, 0.5444, 0.6828, 0.5712, 0.6694, 0.5712, 0.6694, 0.5175, 0.6828, 0.5175, 0.6828, 0.5444, 0.6694, 0.5444, 0.6828, 0.5175, 0.6962, 0.5175, 0.6962, 0.5444, 0.6828, 0.5444, 0.6425, 0.5444, 0.6559, 0.5444, 0.6559, 0.5712, 0.6425, 0.5712, 0.6425, 0.5175, 0.6559, 0.5175, 0.6559, 0.5444, 0.6425, 0.5444, 0.6559, 0.5175, 0.6694, 0.5175, 0.6694, 0.5444, 0.6559, 0.5444, 0.6425, 0.5981, 0.6559, 0.5981, 0.6559, 0.625, 0.6425, 0.625, 0.6425, 0.5712, 0.6559, 0.5712, 0.6559, 0.5981, 0.6425, 0.5981, 0.6559, 0.5712, 0.6694, 0.5712, 0.6694, 0.5981, 0.6559, 0.5981, 0.7231, 0.5444, 0.7366, 0.5444, 0.7366, 0.5712, 0.7231, 0.5712, 0.7231, 0.5175, 0.7366, 0.5175, 0.7366, 0.5444, 0.7231, 0.5444, 0.7366, 0.5175, 0.75, 0.5175, 0.75, 0.5444, 0.7366, 0.5444, 0.6962, 0.5444, 0.7097, 0.5444, 0.7097, 0.5712, 0.6962, 0.5712, 0.6962, 0.5175, 0.7097, 0.5175, 0.7097, 0.5444, 0.6962, 0.5444, 0.7097, 0.5175, 0.7231, 0.5175, 0.7231, 0.5444, 0.7097, 0.5444, 0.6962, 0.5981, 0.7097, 0.5981, 0.7097, 0.625, 0.6962, 0.625, 0.6962, 0.5712, 0.7097, 0.5712, 0.7097, 0.5981, 0.6962, 0.5981, 0.7097, 0.5712, 0.7231, 0.5712, 0.7231, 0.5981, 0.7097, 0.5981, 0.7769, 0.6519, 0.7903, 0.6519, 0.7903, 0.6788, 0.7769, 0.6788, 0.7769, 0.625, 0.7903, 0.625, 0.7903, 0.6519, 0.7769, 0.6519, 0.7903, 0.625, 0.8038, 0.625, 0.8038, 0.6519, 0.7903, 0.6519, 0.75, 0.6519, 0.7634, 0.6519, 0.7634, 0.6788, 0.75, 0.6788, 0.75, 0.625, 0.7634, 0.625, 0.7634, 0.6519, 0.75, 0.6519, 0.7634, 0.625, 0.7769, 0.625, 0.7769, 0.6519, 0.7634, 0.6519, 0.75, 0.7056, 0.7634, 0.7056, 0.7634, 0.7325, 0.75, 0.7325, 0.75, 0.6788, 0.7634, 0.6788, 0.7634, 0.7056, 0.75, 0.7056, 0.7634, 0.6788, 0.7769, 0.6788, 0.7769, 0.7056, 0.7634, 0.7056, 0.7769, 0.5444, 0.7903, 0.5444, 0.7903, 0.5712, 0.7769, 0.5712, 0.7769, 0.5175, 0.7903, 0.5175, 0.7903, 0.5444, 0.7769, 0.5444, 0.7903, 0.5175, 0.8038, 0.5175, 0.8038, 0.5444, 0.7903, 0.5444, 0.75, 0.5444, 0.7634, 0.5444, 0.7634, 0.5712, 0.75, 0.5712, 0.75, 0.5175, 0.7634, 0.5175, 0.7634, 0.5444, 0.75, 0.5444, 0.7634, 0.5175, 0.7769, 0.5175, 0.7769, 0.5444, 0.7634, 0.5444, 0.75, 0.5981, 0.7634, 0.5981, 0.7634, 0.625, 0.75, 0.625, 0.75, 0.5712, 0.7634, 0.5712, 0.7634, 0.5981, 0.75, 0.5981, 0.7634, 0.5712, 0.7769, 0.5712, 0.7769, 0.5981, 0.7634, 0.5981, 0.8306, 0.5444, 0.8441, 0.5444, 0.8441, 0.5712, 0.8306, 0.5712, 0.8306, 0.5175, 0.8441, 0.5175, 0.8441, 0.5444, 0.8306, 0.5444, 0.8441, 0.5175, 0.8575, 0.5175, 0.8575, 0.5444, 0.8441, 0.5444, 0.8038, 0.5444, 0.8172, 0.5444, 0.8172, 0.5712, 0.8038, 0.5712, 0.8038, 0.5175, 0.8172, 0.5175, 0.8172, 0.5444, 0.8038, 0.5444, 0.8172, 0.5175, 0.8306, 0.5175, 0.8306, 0.5444, 0.8172, 0.5444, 0.8038, 0.5981, 0.8172, 0.5981, 0.8172, 0.625, 0.8038, 0.625, 0.8038, 0.5712, 0.8172, 0.5712, 0.8172, 0.5981, 0.8038, 0.5981, 0.8172, 0.5712, 0.8306, 0.5712, 0.8306, 0.5981, 0.8172, 0.5981, 0.8306, 0.5981, 0.8441, 0.5981, 0.8441, 0.625, 0.8306, 0.625, 0.8306, 0.5712, 0.8441, 0.5712, 0.8441, 0.5981, 0.8306, 0.5981, 0.8441, 0.5712, 0.8575, 0.5712, 0.8575, 0.5981, 0.8441, 0.5981, 0.7769, 0.5981, 0.7903, 0.5981, 0.7903, 0.625, 0.7769, 0.625, 0.7769, 0.5712, 0.7903, 0.5712, 0.7903, 0.5981, 0.7769, 0.5981, 0.7903, 0.5712, 0.8038, 0.5712, 0.8038, 0.5981, 0.7903, 0.5981, 0.7769, 0.7056, 0.7903, 0.7056, 0.7903, 0.7325, 0.7769, 0.7325, 0.7769, 0.6788, 0.7903, 0.6788, 0.7903, 0.7056, 0.7769, 0.7056, 0.7903, 0.6788, 0.8038, 0.6788, 0.8038, 0.7056, 0.7903, 0.7056, 0.7231, 0.5981, 0.7366, 0.5981, 0.7366, 0.625, 0.7231, 0.625, 0.7231, 0.5712, 0.7366, 0.5712, 0.7366, 0.5981, 0.7231, 0.5981, 0.7366, 0.5712, 0.75, 0.5712, 0.75, 0.5981, 0.7366, 0.5981, 0.6694, 0.5981, 0.6828, 0.5981, 0.6828, 0.625, 0.6694, 0.625, 0.6694, 0.5712, 0.6828, 0.5712, 0.6828, 0.5981, 0.6694, 0.5981, 0.6828, 0.5712, 0.6962, 0.5712, 0.6962, 0.5981, 0.6828, 0.5981, 0.6694, 0.7056, 0.6828, 0.7056, 0.6828, 0.7325, 0.6694, 0.7325, 0.6694, 0.6788, 0.6828, 0.6788, 0.6828, 0.7056, 0.6694, 0.7056, 0.6828, 0.6788, 0.6962, 0.6788, 0.6962, 0.7056, 0.6828, 0.7056, 0.7231, 0.7056, 0.7366, 0.7056, 0.7366, 0.7325, 0.7231, 0.7325, 0.7231, 0.6788, 0.7366, 0.6788, 0.7366, 0.7056, 0.7231, 0.7056, 0.7366, 0.6788, 0.75, 0.6788, 0.75, 0.7056, 0.7366, 0.7056, 0.8306, 0.7056, 0.8441, 0.7056, 0.8441, 0.7325, 0.8306, 0.7325, 0.8306, 0.6788, 0.8441, 0.6788, 0.8441, 0.7056, 0.8306, 0.7056, 0.8441, 0.6788, 0.8575, 0.6788, 0.8575, 0.7056, 0.8441, 0.7056])
me_cube_010.update()
me_cube_015 = bpy.data.meshes.new('Cube.015')
me_cube_015.from_pydata([(4.961, 2.754, 0.9407), (4.752, 2.754, 0.9406), (4.752, 2.754, 0.9049), (4.961, 2.754, 0.905), (4.961, 3.95, 0.9391), (4.752, 3.95, 0.9389), (4.752, 3.949, 0.9032), (4.961, 3.95, 0.9034), (3.128, 2.754, 0.9407), (2.919, 2.754, 0.9406), (2.919, 2.754, 0.9049), (3.128, 2.754, 0.905), (3.128, 3.95, 0.9391), (2.919, 3.95, 0.9389), (2.919, 3.949, 0.9032), (3.128, 3.95, 0.9034), (1.295, 2.754, 0.9407), (1.086, 2.754, 0.9406), (1.086, 2.754, 0.9049), (1.295, 2.754, 0.905), (1.295, 3.95, 0.9391), (1.086, 3.95, 0.9389), (1.086, 3.949, 0.9032), (1.295, 3.95, 0.9034), (5.754, 3.775, -0.003097), (5.755, 3.763, 1.919), (5.753, 3.985, -0.003085), (5.758, 3.98, 1.952), (5.963, 3.777, -0.003085), (5.965, 3.767, 1.952), (5.963, 3.985, -0.003086), (5.965, 3.985, 1.952), (5.964, 3.765, 1.911), (5.756, 3.764, 1.952), (5.754, 3.98, 1.914), (6.975, -1.395, 1.915), (6.975, -1.395, 1.948), (6.765, -1.395, 1.915), (6.765, -1.395, 1.948), (6.723, -1.395, 1.915), (6.723, -1.395, 1.948), (6.513, -1.395, 1.915), (6.513, -1.395, 1.948), (6.47, -1.395, 1.915), (6.47, -1.395, 1.948), (6.26, -1.395, 1.915), (6.26, -1.395, 1.948), (5.912, -1.186, 1.555), (5.809, -1.186, 1.555), (5.809, -1.186, 1.653), (5.912, -1.186, 1.653), (6.218, -1.395, 1.915), (6.218, -1.395, 1.948), (6.008, -1.395, 1.915), (6.008, -1.395, 1.948), (5.908, 3.767, 1.576), (5.814, 3.766, 1.579), (5.814, 3.765, 1.673), (5.908, 3.766, 1.67), (5.966, -1.395, 1.915), (5.966, -1.395, 1.948), (5.756, -1.395, 1.915), (5.756, -1.395, 1.948), (5.753, -1.393, -0.003086), (5.753, -1.183, -0.003086), (5.963, -1.393, -0.003086), (5.963, -1.183, -0.003086), (3.018, 3.975, 1.916), (3.018, 3.975, 1.949), (3.018, 3.765, 1.916), (3.018, 3.765, 1.949), (3.018, 4.227, 1.916), (3.018, 4.227, 1.949), (3.018, 4.017, 1.916), (3.018, 4.017, 1.949), (3.018, 4.479, 1.916), (3.018, 4.479, 1.949), (3.018, 4.269, 1.916), (3.018, 4.269, 1.949), (3.018, 4.731, 1.916), (3.018, 4.731, 1.949), (3.018, 4.521, 1.916), (3.018, 4.521, 1.949), (3.018, 4.984, 1.916), (3.018, 4.984, 1.949), (3.018, 4.773, 1.916), (3.018, 4.773, 1.949), (6.969, 4.984, 1.899), (6.772, 4.787, 1.904), (6.772, 4.787, 1.952), (6.969, 4.984, 1.952), (6.719, 4.73, 1.899), (6.521, 4.532, 1.905), (6.521, 4.532, 1.952), (6.719, 4.73, 1.952), (6.466, 4.479, 1.898), (6.264, 4.277, 1.906), (6.264, 4.277, 1.952), (6.466, 4.479, 1.952), (6.224, 4.234, 1.897), (6.006, 4.017, 1.909), (6.006, 4.017, 1.952), (6.224, 4.234, 1.952), (5.963, 3.985, 1.91), (5.966, -1.186, 1.914), (5.756, -1.186, 1.915), (5.756, -1.186, 1.948), (5.966, -1.186, 1.948), (4.741, 2.765, 0.01263), (4.748, 2.755, 0.9413), (4.741, 2.975, 0.01263), (4.746, 2.97, 0.9747), (4.952, 2.765, 0.01263), (4.953, 2.757, 0.9747), (4.952, 2.975, 0.01263), (4.953, 2.975, 0.9747), (4.953, 2.757, 0.9329), (4.744, 2.753, 0.9747), (4.746, 2.97, 0.936), (5.969, -1.183, 0.9356), (5.968, -1.186, 0.9689), (5.759, -1.183, 0.9357), (5.759, -1.186, 0.9693), (5.718, -1.395, 0.9368), (5.718, -1.395, 0.9699), (5.508, -1.395, 0.9368), (5.508, -1.395, 0.9699), (5.466, -1.395, 0.9368), (5.466, -1.395, 0.9699), (5.256, -1.395, 0.9368), (5.256, -1.395, 0.9699), (5.214, -1.395, 0.9368), (5.214, -1.395, 0.9699), (5.003, -1.395, 0.9368), (5.003, -1.395, 0.9699), (4.954, -1.389, 0.9368), (4.954, -1.389, 0.9699), (4.744, -1.389, 0.9368), (4.744, -1.389, 0.9699), (4.741, -1.388, 0.01263), (4.741, -1.177, 0.01263), (4.952, -1.388, 0.01263), (4.952, -1.177, 0.01263), (3.018, 2.965, 0.9384), (3.018, 2.965, 0.9715), (3.018, 2.755, 0.9384), (3.018, 2.755, 0.9715), (3.018, 3.222, 0.9384), (3.018, 3.222, 0.9715), (3.018, 3.012, 0.9384), (3.018, 3.012, 0.9715), (3.018, 3.474, 0.9384), (3.018, 3.474, 0.9715), (3.018, 3.264, 0.9384), (3.018, 3.264, 0.9715), (3.018, 3.727, 0.9384), (3.018, 3.727, 0.9715), (3.018, 3.516, 0.9384), (3.018, 3.516, 0.9715), (3.018, 3.979, 0.9384), (3.018, 3.979, 0.9715), (3.018, 3.769, 0.9384), (3.018, 3.769, 0.9715), (5.953, 3.968, 0.9222), (5.76, 3.775, 0.926), (5.76, 3.775, 0.9747), (5.953, 3.968, 0.9747), (5.712, 3.727, 0.9213), (5.515, 3.53, 0.9261), (5.515, 3.53, 0.9747), (5.712, 3.727, 0.9747), (5.462, 3.473, 0.921), (5.264, 3.275, 0.927), (5.264, 3.275, 0.9747), (5.462, 3.473, 0.9747), (5.209, 3.222, 0.9203), (5.007, 3.02, 0.9284), (5.007, 3.02, 0.9747), (5.209, 3.222, 0.9747), (4.952, 2.975, 0.9327), (4.954, -1.18, 0.9366), (4.744, -1.18, 0.937), (4.744, -1.18, 0.9701), (4.954, -1.18, 0.9701), (5.754, 3.764, 1.73), (5.963, 3.985, 1.722), (5.964, 3.767, 1.722), (5.754, 3.981, 1.725), (5.963, 3.985, 1.52), (5.964, 3.768, 1.52), (5.754, 3.981, 1.522), (5.754, 3.766, 1.527), (5.966, -1.395, 1.704), (5.966, -1.186, 1.704), (5.756, -1.186, 1.704), (5.756, -1.395, 1.704), (5.966, -1.395, 1.503), (5.965, -1.186, 1.503), (5.756, -1.186, 1.503), (5.755, -1.395, 1.503), (3.018, 3.909, 1.585), (3.018, 3.909, 1.678), (3.018, 3.81, 1.68), (3.018, 3.811, 1.587), (5.965, -1.394, 0.9667), (5.755, -1.394, 0.9667), (5.965, -1.394, 0.9324), (5.755, -1.394, 0.9324), (5.754, 3.92, 1.579), (5.754, 3.819, 1.581), (5.754, 3.819, 1.676), (5.754, 3.92, 1.674), (5.966, -1.186, 1.879), (5.756, -1.186, 1.879), (5.756, -1.395, 1.879), (5.966, -1.395, 1.879), (0.2812, 3.775, -0.003097), (0.2805, 3.763, 1.919), (0.2816, 3.985, -0.003085), (0.277, 3.98, 1.952), (0.07178, 3.777, -0.003085), (0.07031, 3.767, 1.952), (0.07178, 3.985, -0.003086), (0.07052, 3.985, 1.952), (0.07118, 3.765, 1.911), (0.2795, 3.764, 1.952), (0.281, 3.98, 1.914), (-0.9397, -1.395, 1.915), (-0.9397, -1.395, 1.948), (-0.7296, -1.395, 1.915), (-0.7296, -1.395, 1.948), (-0.6876, -1.395, 1.915), (-0.6876, -1.395, 1.948), (-0.4774, -1.395, 1.915), (-0.4774, -1.395, 1.948), (-0.4354, -1.395, 1.915), (-0.4354, -1.395, 1.948), (-0.2253, -1.395, 1.915), (-0.2253, -1.395, 1.948), (0.1232, -1.186, 1.555), (0.2258, -1.186, 1.555), (0.2257, -1.186, 1.653), (0.123, -1.186, 1.653), (-0.1833, -1.395, 1.915), (-0.1833, -1.395, 1.948), (0.02687, -1.395, 1.915), (0.02687, -1.395, 1.948), (0.1268, 3.767, 1.576), (0.2214, 3.766, 1.579), (0.2211, 3.765, 1.673), (0.1268, 3.766, 1.67), (0.06889, -1.395, 1.915), (0.06889, -1.395, 1.948), (0.279, -1.395, 1.915), (0.279, -1.395, 1.948), (0.282, -1.393, -0.003086), (0.282, -1.183, -0.003086), (0.07178, -1.393, -0.003086), (0.07178, -1.183, -0.003086), (-0.9338, 4.984, 1.899), (-0.7365, 4.787, 1.904), (-0.7365, 4.787, 1.952), (-0.9338, 4.984, 1.952), (-0.684, 4.73, 1.899), (-0.4862, 4.532, 1.905), (-0.4862, 4.532, 1.952), (-0.684, 4.73, 1.952), (-0.4307, 4.479, 1.898), (-0.2289, 4.277, 1.906), (-0.2289, 4.277, 1.952), (-0.4308, 4.479, 1.952), (-0.1886, 4.234, 1.897), (0.02883, 4.017, 1.909), (0.02888, 4.017, 1.952), (-0.1886, 4.234, 1.952), (0.07178, 3.985, 1.91), (0.06895, -1.186, 1.914), (0.2789, -1.186, 1.915), (0.279, -1.186, 1.948), (0.06895, -1.186, 1.948), (1.294, 2.765, 0.01263), (1.287, 2.755, 0.9413), (1.294, 2.975, 0.01263), (1.289, 2.97, 0.9747), (1.084, 2.765, 0.01263), (1.082, 2.757, 0.9747), (1.084, 2.975, 0.01263), (1.082, 2.975, 0.9747), (1.082, 2.757, 0.9329), (1.291, 2.753, 0.9747), (1.289, 2.97, 0.936), (0.06643, -1.183, 0.9356), (0.06686, -1.186, 0.9689), (0.2765, -1.183, 0.9357), (0.2765, -1.186, 0.9693), (0.3172, -1.395, 0.9368), (0.3172, -1.395, 0.9699), (0.5274, -1.395, 0.9368), (0.5274, -1.395, 0.9699), (0.5694, -1.395, 0.9368), (0.5694, -1.395, 0.9699), (0.7795, -1.395, 0.9368), (0.7795, -1.395, 0.9699), (0.8215, -1.395, 0.9368), (0.8215, -1.395, 0.9699), (1.032, -1.395, 0.9368), (1.032, -1.395, 0.9699), (1.081, -1.389, 0.9368), (1.081, -1.389, 0.9699), (1.291, -1.389, 0.9368), (1.291, -1.389, 0.9699), (1.294, -1.388, 0.01263), (1.294, -1.177, 0.01263), (1.084, -1.388, 0.01263), (1.084, -1.177, 0.01263), (0.08196, 3.968, 0.9222), (0.2753, 3.775, 0.926), (0.2753, 3.775, 0.9747), (0.08196, 3.968, 0.9747), (0.3232, 3.727, 0.9213), (0.5205, 3.53, 0.9261), (0.5205, 3.53, 0.9747), (0.3232, 3.727, 0.9747), (0.5729, 3.473, 0.921), (0.7708, 3.275, 0.927), (0.7708, 3.275, 0.9747), (0.5729, 3.473, 0.9747), (0.8262, 3.222, 0.9203), (1.028, 3.02, 0.9284), (1.028, 3.02, 0.9747), (0.8262, 3.222, 0.9747), (1.084, 2.975, 0.9327), (1.081, -1.18, 0.9366), (1.291, -1.18, 0.937), (1.291, -1.18, 0.9701), (1.081, -1.18, 0.9701), (0.2806, 3.764, 1.73), (0.07178, 3.985, 1.722), (0.07132, 3.767, 1.722), (0.281, 3.981, 1.725), (0.07178, 3.985, 1.52), (0.07148, 3.768, 1.52), (0.2811, 3.981, 1.522), (0.2807, 3.766, 1.527), (0.06925, -1.395, 1.704), (0.06931, -1.186, 1.704), (0.2793, -1.186, 1.704), (0.2794, -1.395, 1.704), (0.06955, -1.395, 1.503), (0.0696, -1.186, 1.503), (0.2796, -1.186, 1.503), (0.2797, -1.395, 1.503), (0.07035, -1.394, 0.9667), (0.2805, -1.394, 0.9667), (0.0704, -1.394, 0.9324), (0.2806, -1.394, 0.9324), (0.281, 3.92, 1.579), (0.2808, 3.819, 1.581), (0.2807, 3.819, 1.676), (0.2809, 3.92, 1.674), (0.06901, -1.186, 1.879), (0.2789, -1.186, 1.879), (0.2791, -1.395, 1.879), (0.06895, -1.395, 1.879), (5.756, -1.395, 1.915), (5.756, -1.186, 1.914), (5.756, -1.186, 1.879), (5.756, -1.395, 1.879), (6.952, -1.395, 1.913), (6.952, -1.186, 1.913), (6.952, -1.186, 1.877), (6.952, -1.395, 1.877), (0.2794, -1.395, 1.915), (0.2795, -1.186, 1.914), (0.2795, -1.186, 1.879), (0.2795, -1.395, 1.879), (-0.9165, -1.395, 1.913), (-0.9165, -1.186, 1.913), (-0.9164, -1.186, 1.877), (-0.9165, -1.395, 1.877), (5.756, 0.3294, 1.915), (5.756, 0.5384, 1.914), (5.756, 0.5383, 1.879), (5.756, 0.3294, 1.879), (6.952, 0.3297, 1.913), (6.952, 0.5387, 1.913), (6.952, 0.5386, 1.877), (6.952, 0.3297, 1.877), (0.2794, 0.3294, 1.915), (0.2795, 0.5384, 1.914), (0.2795, 0.5383, 1.879), (0.2795, 0.3294, 1.879), (-0.9165, 0.3297, 1.913), (-0.9165, 0.5386, 1.913), (-0.9164, 0.5386, 1.877), (-0.9165, 0.3297, 1.877), (5.756, 2.054, 1.915), (5.756, 2.263, 1.914), (5.756, 2.263, 1.879), (5.756, 2.054, 1.879), (6.952, 2.054, 1.913), (6.952, 2.263, 1.913), (6.952, 2.263, 1.877), (6.952, 2.054, 1.877), (0.2794, 2.054, 1.915), (0.2795, 2.263, 1.914), (0.2795, 2.263, 1.879), (0.2795, 2.054, 1.879), (-0.9165, 2.054, 1.913), (-0.9165, 2.263, 1.913), (-0.9164, 2.263, 1.877), (-0.9165, 2.054, 1.877), (5.756, 3.778, 1.915), (5.756, 3.987, 1.914), (5.756, 3.987, 1.879), (5.756, 3.778, 1.879), (6.952, 3.778, 1.913), (6.952, 3.987, 1.913), (6.952, 3.987, 1.877), (6.952, 3.778, 1.877), (0.2794, 3.778, 1.915), (0.2795, 3.987, 1.914), (0.2795, 3.987, 1.879), (0.2795, 3.778, 1.879), (-0.9165, 3.778, 1.913), (-0.9165, 3.987, 1.913), (-0.9164, 3.987, 1.877), (-0.9165, 3.778, 1.877), (4.741, -1.39, 0.9407), (4.741, -1.181, 0.9406), (4.741, -1.181, 0.9049), (4.741, -1.39, 0.905), (5.937, -1.39, 0.9391), (5.937, -1.181, 0.9389), (5.937, -1.181, 0.9032), (5.937, -1.39, 0.9034), (1.294, -1.39, 0.9407), (1.294, -1.181, 0.9406), (1.294, -1.181, 0.9049), (1.294, -1.39, 0.905), (0.09831, -1.39, 0.9391), (0.09838, -1.181, 0.9389), (0.09843, -1.181, 0.9032), (0.09837, -1.39, 0.9034), (4.741, -0.00915, 0.9407), (4.741, 0.1998, 0.9406), (4.741, 0.1998, 0.9049), (4.741, -0.009114, 0.905), (5.937, -0.00886, 0.9391), (5.937, 0.2001, 0.9389), (5.937, 0.2001, 0.9032), (5.937, -0.008824, 0.9034), (1.294, -0.00915, 0.9407), (1.294, 0.1998, 0.9406), (1.294, 0.1998, 0.9049), (1.294, -0.009114, 0.905), (0.09831, -0.00886, 0.9391), (0.09838, 0.2001, 0.9389), (0.09843, 0.2001, 0.9032), (0.09837, -0.008825, 0.9034), (4.741, 1.372, 0.9407), (4.741, 1.581, 0.9406), (4.741, 1.581, 0.9049), (4.741, 1.372, 0.905), (5.937, 1.372, 0.9391), (5.937, 1.581, 0.9389), (5.937, 1.581, 0.9032), (5.937, 1.372, 0.9034), (1.294, 1.372, 0.9407), (1.294, 1.581, 0.9406), (1.294, 1.581, 0.9049), (1.294, 1.372, 0.905), (0.09831, 1.372, 0.9391), (0.09838, 1.581, 0.9389), (0.09843, 1.581, 0.9032), (0.09837, 1.372, 0.9034), (4.741, 2.753, 0.9407), (4.741, 2.962, 0.9406), (4.741, 2.962, 0.9049), (4.741, 2.753, 0.905), (5.937, 2.753, 0.9391), (5.937, 2.962, 0.9389), (5.937, 2.962, 0.9032), (5.937, 2.753, 0.9034), (1.294, 2.753, 0.9407), (1.294, 2.962, 0.9406), (1.294, 2.962, 0.9049), (1.294, 2.753, 0.905), (0.09831, 2.753, 0.9391), (0.09838, 2.962, 0.9389), (0.09843, 2.962, 0.9032), (0.09837, 2.753, 0.9034), (5.95, 3.773, 1.912), (5.741, 3.773, 1.912), (5.741, 3.773, 1.876), (5.95, 3.773, 1.876), (5.95, 4.969, 1.91), (5.741, 4.969, 1.91), (5.741, 4.969, 1.874), (5.95, 4.969, 1.875), (3.113, 3.773, 1.912), (2.904, 3.773, 1.912), (2.904, 3.773, 1.876), (3.113, 3.773, 1.876), (3.112, 4.969, 1.91), (2.903, 4.969, 1.91), (2.903, 4.969, 1.874), (3.112, 4.969, 1.875), (0.2749, 3.773, 1.912), (0.06593, 3.773, 1.912), (0.06595, 3.773, 1.876), (0.2749, 3.773, 1.876), (0.2746, 4.969, 1.91), (0.06565, 4.969, 1.91), (0.06566, 4.969, 1.874), (0.2746, 4.969, 1.875)], [], [(3, 2, 6, 7), (0, 3, 7, 4), (1, 0, 4, 5), (2, 1, 5, 6), (0, 1, 2, 3), (11, 10, 14, 15), (8, 11, 15, 12), (9, 8, 12, 13), (10, 9, 13, 14), (8, 9, 10, 11), (19, 18, 22, 23), (16, 19, 23, 20), (17, 16, 20, 21), (18, 17, 21, 22), (16, 17, 18, 19), (187, 34, 103, 185), (185, 103, 32, 186), (186, 32, 25, 184), (190, 187, 185, 188), (67, 68, 27, 34), (67, 34, 25, 69), (99, 100, 73, 71), (98, 95, 75, 76), (101, 102, 72, 74), (95, 96, 77, 75), (94, 91, 79, 80), (97, 98, 76, 78), (91, 92, 81, 79), (90, 87, 83, 84), (93, 94, 80, 82), (87, 88, 85, 83), (38, 89, 88, 37), (89, 90, 84, 86), (35, 36, 38, 37), (37, 88, 87, 35), (42, 93, 92, 41), (36, 90, 89, 38), (39, 40, 42, 41), (41, 92, 91, 39), (46, 97, 96, 45), (40, 94, 93, 42), (39, 91, 94, 40), (43, 44, 46, 45), (45, 96, 95, 43), (54, 101, 100, 53), (44, 98, 97, 46), (43, 95, 98, 44), (51, 52, 54, 53), (53, 100, 99, 51), (191, 56, 57, 184), (52, 102, 101, 54), (51, 99, 102, 52), (59, 60, 62, 61), (105, 106, 33, 25), (104, 107, 60, 59), (105, 25, 32, 104), (213, 105, 104, 212), (215, 59, 61, 214), (60, 107, 106, 62), (188, 185, 186, 189), (27, 68, 70, 33), (25, 33, 70, 69), (74, 73, 100, 101), (78, 77, 96, 97), (82, 81, 92, 93), (86, 85, 88, 89), (58, 50, 47, 55), (55, 47, 48, 56), (57, 49, 50, 58), (186, 58, 55, 189), (189, 55, 56, 191), (184, 57, 58, 186), (56, 48, 49, 57), (32, 103, 31, 29), (187, 184, 25, 34), (103, 34, 27, 31), (31, 27, 33, 29), (33, 106, 107, 29), (32, 29, 107, 104), (61, 62, 106, 105), (214, 61, 105, 213), (110, 118, 179, 114), (114, 179, 116, 112), (112, 116, 109, 108), (200, 203, 202, 201), (143, 144, 111, 118), (143, 118, 109, 145), (175, 176, 149, 147), (174, 171, 151, 152), (177, 178, 148, 150), (171, 172, 153, 151), (170, 167, 155, 156), (173, 174, 152, 154), (167, 168, 157, 155), (166, 163, 159, 160), (169, 170, 156, 158), (163, 164, 161, 159), (165, 164, 121, 122), (165, 166, 160, 162), (164, 163, 119, 121), (165, 122, 120, 166), (123, 124, 126, 125), (125, 168, 167, 123), (130, 173, 172, 129), (124, 170, 169, 126), (123, 167, 170, 124), (127, 128, 130, 129), (129, 172, 171, 127), (134, 177, 176, 133), (128, 174, 173, 130), (127, 171, 174, 128), (131, 132, 134, 133), (133, 176, 175, 131), (132, 178, 177, 134), (131, 175, 178, 132), (135, 136, 138, 137), (181, 182, 117, 109), (180, 183, 136, 135), (181, 109, 116, 180), (140, 181, 180, 142), (142, 180, 135, 141), (141, 135, 137, 139), (136, 183, 182, 138), (210, 211, 201, 202), (111, 144, 146, 117), (109, 117, 146, 145), (150, 149, 176, 177), (154, 153, 172, 173), (158, 157, 168, 169), (162, 161, 164, 165), (126, 169, 168, 125), (166, 120, 119, 163), (116, 179, 115, 113), (110, 108, 109, 118), (179, 118, 111, 115), (115, 111, 117, 113), (117, 182, 183, 113), (116, 113, 183, 180), (137, 138, 182, 181), (139, 137, 181, 140), (26, 24, 191, 190), (28, 189, 191, 24), (30, 188, 189, 28), (26, 190, 188, 30), (199, 195, 194, 198), (196, 192, 195, 199), (197, 193, 192, 196), (122, 198, 197, 120), (120, 197, 196, 204), (204, 196, 199, 205), (205, 199, 198, 122), (211, 208, 200, 201), (49, 194, 193, 50), (47, 197, 198, 48), (50, 193, 197, 47), (209, 210, 202, 203), (208, 209, 203, 200), (48, 198, 194, 49), (207, 205, 122, 121), (206, 204, 205, 207), (119, 120, 204, 206), (64, 121, 119, 66), (66, 119, 206, 65), (65, 206, 207, 63), (63, 207, 121, 64), (178, 175, 147, 148), (102, 99, 71, 72), (190, 191, 209, 208), (191, 184, 210, 209), (187, 190, 208, 211), (184, 187, 211, 210), (195, 214, 213, 194), (192, 215, 214, 195), (193, 212, 215, 192), (194, 213, 212, 193), (339, 337, 275, 226), (337, 338, 224, 275), (338, 336, 217, 224), (342, 340, 337, 339), (67, 226, 219, 68), (67, 69, 217, 226), (271, 71, 73, 272), (270, 76, 75, 267), (273, 74, 72, 274), (267, 75, 77, 268), (266, 80, 79, 263), (269, 78, 76, 270), (263, 79, 81, 264), (262, 84, 83, 259), (265, 82, 80, 266), (259, 83, 85, 260), (230, 229, 260, 261), (261, 86, 84, 262), (227, 229, 230, 228), (229, 227, 259, 260), (234, 233, 264, 265), (228, 230, 261, 262), (231, 233, 234, 232), (233, 231, 263, 264), (238, 237, 268, 269), (232, 234, 265, 266), (231, 232, 266, 263), (235, 237, 238, 236), (237, 235, 267, 268), (246, 245, 272, 273), (236, 238, 269, 270), (235, 236, 270, 267), (243, 245, 246, 244), (245, 243, 271, 272), (343, 336, 249, 248), (244, 246, 273, 274), (243, 244, 274, 271), (251, 253, 254, 252), (277, 217, 225, 278), (276, 251, 252, 279), (277, 276, 224, 217), (361, 360, 276, 277), (363, 362, 253, 251), (252, 254, 278, 279), (340, 341, 338, 337), (219, 225, 70, 68), (217, 69, 70, 225), (74, 273, 272, 73), (78, 269, 268, 77), (82, 265, 264, 81), (86, 261, 260, 85), (250, 247, 239, 242), (247, 248, 240, 239), (249, 250, 242, 241), (338, 341, 247, 250), (341, 343, 248, 247), (336, 338, 250, 249), (248, 249, 241, 240), (224, 221, 223, 275), (339, 226, 217, 336), (275, 223, 219, 226), (223, 221, 225, 219), (225, 221, 279, 278), (224, 276, 279, 221), (253, 277, 278, 254), (362, 361, 277, 253), (282, 286, 331, 290), (286, 284, 288, 331), (284, 280, 281, 288), (143, 290, 283, 144), (143, 145, 281, 290), (327, 147, 149, 328), (326, 152, 151, 323), (329, 150, 148, 330), (323, 151, 153, 324), (322, 156, 155, 319), (325, 154, 152, 326), (319, 155, 157, 320), (318, 160, 159, 315), (321, 158, 156, 322), (315, 159, 161, 316), (317, 294, 293, 316), (317, 162, 160, 318), (316, 293, 291, 315), (317, 318, 292, 294), (295, 297, 298, 296), (297, 295, 319, 320), (302, 301, 324, 325), (296, 298, 321, 322), (295, 296, 322, 319), (299, 301, 302, 300), (301, 299, 323, 324), (306, 305, 328, 329), (300, 302, 325, 326), (299, 300, 326, 323), (303, 305, 306, 304), (305, 303, 327, 328), (304, 306, 329, 330), (303, 304, 330, 327), (307, 309, 310, 308), (333, 281, 289, 334), (332, 307, 308, 335), (333, 332, 288, 281), (312, 314, 332, 333), (314, 313, 307, 332), (313, 311, 309, 307), (308, 310, 334, 335), (358, 202, 201, 359), (283, 289, 146, 144), (281, 145, 146, 289), (150, 329, 328, 149), (154, 325, 324, 153), (158, 321, 320, 157), (162, 317, 316, 161), (298, 297, 320, 321), (318, 315, 291, 292), (288, 285, 287, 331), (282, 290, 281, 280), (331, 287, 283, 290), (287, 285, 289, 283), (289, 285, 335, 334), (288, 332, 335, 285), (309, 333, 334, 310), (311, 312, 333, 309), (218, 342, 343, 216), (220, 216, 343, 341), (222, 220, 341, 340), (218, 222, 340, 342), (351, 350, 346, 347), (348, 351, 347, 344), (349, 348, 344, 345), (294, 292, 349, 350), (292, 352, 348, 349), (352, 353, 351, 348), (353, 294, 350, 351), (359, 201, 200, 356), (241, 242, 345, 346), (239, 240, 350, 349), (242, 239, 349, 345), (357, 203, 202, 358), (356, 200, 203, 357), (240, 241, 346, 350), (355, 293, 294, 353), (354, 355, 353, 352), (291, 354, 352, 292), (256, 258, 291, 293), (258, 257, 354, 291), (257, 255, 355, 354), (255, 256, 293, 355), (330, 148, 147, 327), (274, 72, 71, 271), (342, 356, 357, 343), (343, 357, 358, 336), (339, 359, 356, 342), (336, 358, 359, 339), (347, 346, 361, 362), (344, 347, 362, 363), (345, 344, 363, 360), (346, 345, 360, 361), (367, 366, 370, 371), (364, 367, 371, 368), (365, 364, 368, 369), (366, 365, 369, 370), (364, 365, 366, 367), (375, 379, 378, 374), (372, 376, 379, 375), (373, 377, 376, 372), (374, 378, 377, 373), (372, 375, 374, 373), (383, 382, 386, 387), (380, 383, 387, 384), (381, 380, 384, 385), (382, 381, 385, 386), (380, 381, 382, 383), (391, 395, 394, 390), (388, 392, 395, 391), (389, 393, 392, 388), (390, 394, 393, 389), (388, 391, 390, 389), (399, 398, 402, 403), (396, 399, 403, 400), (397, 396, 400, 401), (398, 397, 401, 402), (396, 397, 398, 399), (407, 411, 410, 406), (404, 408, 411, 407), (405, 409, 408, 404), (406, 410, 409, 405), (404, 407, 406, 405), (415, 414, 418, 419), (412, 415, 419, 416), (413, 412, 416, 417), (414, 413, 417, 418), (412, 413, 414, 415), (423, 427, 426, 422), (420, 424, 427, 423), (421, 425, 424, 420), (422, 426, 425, 421), (420, 423, 422, 421), (431, 430, 434, 435), (428, 431, 435, 432), (429, 428, 432, 433), (430, 429, 433, 434), (428, 429, 430, 431), (439, 443, 442, 438), (436, 440, 443, 439), (437, 441, 440, 436), (438, 442, 441, 437), (436, 439, 438, 437), (447, 446, 450, 451), (444, 447, 451, 448), (445, 444, 448, 449), (446, 445, 449, 450), (444, 445, 446, 447), (455, 459, 458, 454), (452, 456, 459, 455), (453, 457, 456, 452), (454, 458, 457, 453), (452, 455, 454, 453), (463, 462, 466, 467), (460, 463, 467, 464), (461, 460, 464, 465), (462, 461, 465, 466), (460, 461, 462, 463), (471, 475, 474, 470), (468, 472, 475, 471), (469, 473, 472, 468), (470, 474, 473, 469), (468, 471, 470, 469), (479, 478, 482, 483), (476, 479, 483, 480), (477, 476, 480, 481), (478, 477, 481, 482), (476, 477, 478, 479), (487, 491, 490, 486), (484, 488, 491, 487), (485, 489, 488, 484), (486, 490, 489, 485), (484, 487, 486, 485), (495, 494, 498, 499), (498, 497, 496, 499), (492, 495, 499, 496), (493, 492, 496, 497), (494, 493, 497, 498), (492, 493, 494, 495), (503, 502, 506, 507), (506, 505, 504, 507), (500, 503, 507, 504), (501, 500, 504, 505), (502, 501, 505, 506), (500, 501, 502, 503), (511, 510, 514, 515), (514, 513, 512, 515), (508, 511, 515, 512), (509, 508, 512, 513), (510, 509, 513, 514), (508, 509, 510, 511)])
_uv = me_cube_015.uv_layers.new(name='UVMap')
_uv.uv.foreach_set('vector', [0.375, 0.9947, 0.375, 0.9788, 0.375, 0.9788, 0.375, 0.9947, 0.375, 0.0, 0.375, 0.01587, 0.375, 0.01587, 0.375, 0.0, 0.375, 0.9892, 0.375, 1.0, 0.375, 1.0, 0.375, 0.9892, 0.1409, 0.7447, 0.1358, 0.75, 0.1358, 0.75, 0.1409, 0.7447, 0.375, 0.0, 0.1358, 0.75, 0.375, 0.9788, 0.375, 0.01587, 0.375, 0.9947, 0.375, 0.9788, 0.375, 0.9788, 0.375, 0.9947, 0.375, 0.0, 0.375, 0.01587, 0.375, 0.01587, 0.375, 0.0, 0.375, 0.9892, 0.375, 1.0, 0.375, 1.0, 0.375, 0.9892, 0.1409, 0.7447, 0.1358, 0.75, 0.1358, 0.75, 0.1409, 0.7447, 0.375, 0.0, 0.1358, 0.75, 0.375, 0.9788, 0.375, 0.01587, 0.375, 0.9947, 0.375, 0.9788, 0.375, 0.9788, 0.375, 0.9947, 0.375, 0.0, 0.375, 0.01587, 0.375, 0.01587, 0.375, 0.0, 0.375, 0.9892, 0.375, 1.0, 0.375, 1.0, 0.375, 0.9892, 0.1409, 0.7447, 0.1358, 0.75, 0.1358, 0.75, 0.1409, 0.7447, 0.375, 0.0, 0.1358, 0.75, 0.375, 0.9788, 0.375, 0.01587, 0.5975, 0.25, 0.6218, 0.25, 0.6217, 0.5, 0.5974, 0.5, 0.5974, 0.5, 0.6217, 0.5, 0.6212, 0.75, 0.597, 0.75, 0.597, 0.75, 0.6212, 0.75, 0.625, 1.0, 0.6004, 1.0, 0.5714, 0.25, 0.5975, 0.25, 0.5974, 0.5, 0.5713, 0.5, 0.375, 0.375, 0.625, 0.375, 0.625, 0.5, 0.375, 0.5, 0.25, 0.5, 0.375, 0.5, 0.375, 0.75, 0.25, 0.75, 0.375, 0.625, 0.375, 0.625, 0.25, 0.75, 0.25, 0.5, 0.625, 0.625, 0.375, 0.625, 0.375, 0.375, 0.625, 0.375, 0.625, 0.625, 0.625, 0.625, 0.75, 0.5, 0.75, 0.75, 0.375, 0.625, 0.375, 0.625, 0.25, 0.75, 0.25, 0.5, 0.625, 0.625, 0.375, 0.625, 0.375, 0.375, 0.625, 0.375, 0.625, 0.625, 0.625, 0.625, 0.75, 0.5, 0.75, 0.75, 0.375, 0.625, 0.375, 0.625, 0.25, 0.75, 0.25, 0.5, 0.625, 0.625, 0.375, 0.625, 0.375, 0.375, 0.625, 0.375, 0.625, 0.625, 0.625, 0.625, 0.75, 0.5, 0.75, 0.75, 0.375, 0.625, 0.375, 0.625, 0.25, 0.75, 0.25, 0.5, 0.625, 0.25, 0.625, 0.625, 0.375, 0.625, 0.375, 0.25, 0.625, 0.625, 0.625, 0.625, 0.75, 0.5, 0.75, 0.75, 0.375, 0.0, 0.625, 0.0, 0.625, 0.25, 0.375, 0.25, 0.125, 0.5, 0.375, 0.625, 0.375, 0.625, 0.125, 0.75, 0.625, 0.25, 0.625, 0.625, 0.375, 0.625, 0.375, 0.25, 0.875, 0.75, 0.625, 0.625, 0.625, 0.625, 0.875, 0.5, 0.375, 0.0, 0.625, 0.0, 0.625, 0.25, 0.375, 0.25, 0.125, 0.5, 0.375, 0.625, 0.375, 0.625, 0.125, 0.75, 0.625, 0.25, 0.625, 0.625, 0.375, 0.625, 0.375, 0.25, 0.875, 0.75, 0.625, 0.625, 0.625, 0.625, 0.875, 0.5, 0.375, 1.0, 0.375, 0.625, 0.625, 0.625, 0.625, 1.0, 0.375, 0.0, 0.625, 0.0, 0.625, 0.25, 0.375, 0.25, 0.125, 0.5, 0.375, 0.625, 0.375, 0.625, 0.125, 0.75, 0.625, 0.25, 0.625, 0.625, 0.375, 0.625, 0.375, 0.25, 0.875, 0.75, 0.625, 0.625, 0.625, 0.625, 0.875, 0.5, 0.375, 1.0, 0.375, 0.625, 0.625, 0.625, 0.625, 1.0, 0.375, 0.0, 0.625, 0.0, 0.625, 0.25, 0.375, 0.25, 0.125, 0.5, 0.375, 0.625, 0.375, 0.625, 0.125, 0.75, 0.375, 0.801, 0.375, 0.7998, 0.375, 0.7734, 0.375, 0.7746, 0.875, 0.75, 0.625, 0.625, 0.625, 0.625, 0.875, 0.5, 0.375, 1.0, 0.375, 0.625, 0.625, 0.625, 0.625, 1.0, 0.375, 0.0, 0.625, 0.0, 0.625, 0.25, 0.375, 0.25, 0.375, 0.2608, 0.625, 0.2608, 0.625, 0.5, 0.375, 0.5, 0.375, 0.9892, 0.625, 0.9892, 0.625, 1.0, 0.375, 1.0, 0.1358, 0.5, 0.375, 0.5, 0.375, 0.75, 0.1358, 0.75, 0.1409, 0.4947, 0.1358, 0.5, 0.1358, 0.75, 0.1409, 0.7447, 0.375, 0.01587, 0.375, 0.0, 0.375, 0.25, 0.375, 0.2659, 0.625, 1.0, 0.625, 0.9892, 0.8642, 0.5, 0.625, 0.25, 0.5713, 0.5, 0.5974, 0.5, 0.597, 0.75, 0.5709, 0.75, 0.625, 0.5, 0.75, 0.5, 0.75, 0.75, 0.625, 0.75, 0.375, 0.75, 0.625, 0.75, 0.625, 0.875, 0.375, 0.875, 0.625, 0.875, 0.375, 0.875, 0.375, 0.625, 0.625, 0.625, 0.625, 0.875, 0.375, 0.875, 0.375, 0.625, 0.625, 0.625, 0.625, 0.875, 0.375, 0.875, 0.375, 0.625, 0.625, 0.625, 0.625, 0.875, 0.375, 0.875, 0.375, 0.625, 0.625, 0.625, 0.5965, 0.7504, 0.3757, 0.9276, 0.3756, 0.8765, 0.5705, 0.7503, 0.5701, 0.7499, 0.1918, 0.6928, 0.1919, 0.4443, 0.5731, 0.9987, 0.5994, 0.9988, 0.167, 0.4704, 0.167, 0.7189, 0.596, 0.7499, 0.597, 0.75, 0.5965, 0.7504, 0.5705, 0.7503, 0.5709, 0.75, 0.5709, 0.75, 0.5701, 0.7499, 0.5731, 0.9987, 0.574, 1.0, 0.6004, 1.0, 0.5994, 0.9988, 0.596, 0.7499, 0.597, 0.75, 0.375, 0.7998, 0.375, 0.2599, 0.375, 0.261, 0.375, 0.7734, 0.6212, 0.75, 0.6217, 0.5, 0.625, 0.5, 0.625, 0.75, 0.5975, 0.25, 0.375, 0.7746, 0.375, 0.75, 0.6218, 0.25, 0.6217, 0.5, 0.6218, 0.25, 0.625, 0.25, 0.625, 0.5, 0.625, 0.5, 0.625, 0.5, 0.625, 0.5, 0.625, 0.75, 0.625, 0.5, 0.8642, 0.5, 0.8642, 0.75, 0.625, 0.75, 0.375, 0.75, 0.625, 0.75, 0.625, 0.9892, 0.375, 0.9892, 0.375, 0.25, 0.625, 0.25, 0.625, 0.2608, 0.375, 0.2608, 0.375, 0.2447, 0.375, 0.25, 0.375, 0.2608, 0.375, 0.2606, 0.375, 0.25, 0.6218, 0.25, 0.6217, 0.5, 0.375, 0.5, 0.375, 0.5, 0.6217, 0.5, 0.6212, 0.75, 0.375, 0.75, 0.375, 0.75, 0.6212, 0.75, 0.625, 1.0, 0.375, 1.0, 0.5714, 0.25, 0.375, 0.801, 0.375, 0.7746, 0.5975, 0.25, 0.375, 0.375, 0.625, 0.375, 0.625, 0.5, 0.375, 0.5, 0.25, 0.5, 0.375, 0.5, 0.375, 0.75, 0.25, 0.75, 0.375, 0.625, 0.375, 0.625, 0.25, 0.75, 0.25, 0.5, 0.625, 0.625, 0.375, 0.625, 0.375, 0.375, 0.625, 0.375, 0.625, 0.625, 0.625, 0.625, 0.75, 0.5, 0.75, 0.75, 0.375, 0.625, 0.375, 0.625, 0.25, 0.75, 0.25, 0.5, 0.625, 0.625, 0.375, 0.625, 0.375, 0.375, 0.625, 0.375, 0.625, 0.625, 0.625, 0.625, 0.75, 0.5, 0.75, 0.75, 0.375, 0.625, 0.375, 0.625, 0.25, 0.75, 0.25, 0.5, 0.625, 0.625, 0.375, 0.625, 0.375, 0.375, 0.625, 0.375, 0.625, 0.625, 0.625, 0.625, 0.75, 0.5, 0.75, 0.75, 0.375, 0.625, 0.375, 0.625, 0.25, 0.75, 0.25, 0.5, 0.625, 0.625, 0.375, 0.625, 0.375, 0.2636, 0.625, 0.2636, 0.625, 0.625, 0.625, 0.625, 0.75, 0.5, 0.75, 0.75, 0.375, 0.625, 0.375, 0.625, 0.1386, 0.75, 0.1386, 0.5, 0.625, 0.625, 0.8614, 0.5, 0.8614, 0.75, 0.625, 0.625, 0.375, 0.0, 0.625, 0.0, 0.625, 0.25, 0.375, 0.25, 0.125, 0.5, 0.375, 0.625, 0.375, 0.625, 0.125, 0.75, 0.625, 0.25, 0.625, 0.625, 0.375, 0.625, 0.375, 0.25, 0.875, 0.75, 0.625, 0.625, 0.625, 0.625, 0.875, 0.5, 0.375, 1.0, 0.375, 0.625, 0.625, 0.625, 0.625, 1.0, 0.375, 0.0, 0.625, 0.0, 0.625, 0.25, 0.375, 0.25, 0.125, 0.5, 0.375, 0.625, 0.375, 0.625, 0.125, 0.75, 0.625, 0.25, 0.625, 0.625, 0.375, 0.625, 0.375, 0.25, 0.875, 0.75, 0.625, 0.625, 0.625, 0.625, 0.875, 0.5, 0.375, 1.0, 0.375, 0.625, 0.625, 0.625, 0.625, 1.0, 0.375, 0.0, 0.625, 0.0, 0.625, 0.25, 0.375, 0.25, 0.125, 0.5, 0.375, 0.625, 0.375, 0.625, 0.125, 0.75, 0.875, 0.75, 0.625, 0.625, 0.625, 0.625, 0.875, 0.5, 0.375, 1.0, 0.375, 0.625, 0.625, 0.625, 0.625, 1.0, 0.375, 0.0, 0.625, 0.0, 0.625, 0.25, 0.375, 0.25, 0.375, 0.2608, 0.625, 0.2608, 0.625, 0.5, 0.375, 0.5, 0.375, 0.9892, 0.625, 0.9892, 0.625, 1.0, 0.375, 1.0, 0.1358, 0.5, 0.375, 0.5, 0.375, 0.75, 0.1358, 0.75, 0.375, 0.25, 0.1358, 0.5, 0.1358, 0.75, 0.375, 0.5, 0.375, 0.5, 0.375, 0.9892, 0.375, 1.0, 0.375, 0.75, 0.375, 0.75, 0.375, 0.0, 0.375, 0.25, 0.375, 1.0, 0.625, 1.0, 0.625, 0.9892, 0.8642, 0.5, 0.625, 0.25, 0.375, 0.7746, 0.5975, 0.25, 0.5975, 0.25, 0.375, 0.7746, 0.625, 0.5, 0.75, 0.5, 0.75, 0.75, 0.625, 0.75, 0.375, 0.75, 0.625, 0.75, 0.625, 0.875, 0.375, 0.875, 0.625, 0.875, 0.375, 0.875, 0.375, 0.625, 0.625, 0.625, 0.625, 0.875, 0.375, 0.875, 0.375, 0.625, 0.625, 0.625, 0.625, 0.875, 0.375, 0.875, 0.375, 0.625, 0.625, 0.625, 0.625, 0.875, 0.375, 0.875, 0.375, 0.625, 0.625, 0.625, 0.625, 0.25, 0.625, 0.625, 0.375, 0.625, 0.375, 0.25, 0.625, 0.625, 0.625, 0.9864, 0.375, 0.9864, 0.375, 0.625, 0.6212, 0.75, 0.6217, 0.5, 0.625, 0.5, 0.625, 0.75, 0.375, 0.25, 0.375, 1.0, 0.375, 0.75, 0.6218, 0.25, 0.6217, 0.5, 0.6218, 0.25, 0.625, 0.25, 0.625, 0.5, 0.625, 0.5, 0.625, 0.5, 0.625, 0.5, 0.625, 0.75, 0.625, 0.5, 0.8642, 0.5, 0.8642, 0.75, 0.625, 0.75, 0.375, 0.75, 0.625, 0.75, 0.625, 0.9892, 0.375, 0.9892, 0.375, 0.25, 0.625, 0.25, 0.625, 0.2608, 0.375, 0.2608, 0.375, 0.0, 0.375, 0.25, 0.375, 0.2608, 0.375, 0.25, 0.375, 0.25, 0.375, 1.0, 0.375, 0.801, 0.5714, 0.25, 0.375, 0.75, 0.5709, 0.75, 0.574, 1.0, 0.375, 1.0, 0.375, 0.5, 0.5713, 0.5, 0.5709, 0.75, 0.375, 0.75, 0.375, 0.25, 0.5714, 0.25, 0.5713, 0.5, 0.375, 0.5, 0.375, 0.1926, 0.375, 0.2188, 0.375, 0.2595, 0.375, 0.2583, 0.375, 0.1721, 0.375, 0.09364, 0.375, 0.3436, 0.375, 0.4221, 0.375, 0.8769, 0.375, 0.9281, 0.375, 0.9688, 0.375, 0.9426, 0.2564, 0.374, 0.1907, 0.4426, 0.1907, 0.6926, 0.2564, 0.624, 0.375, 0.7426, 0.375, 0.8769, 0.375, 0.9426, 0.375, 0.874, 0.375, 0.378, 0.375, 0.1721, 0.375, 0.4221, 0.375, 0.628, 0.375, 0.124, 0.375, 0.1926, 0.375, 0.2583, 0.375, 0.2554, 0.5975, 0.25, 0.5714, 0.25, 0.5714, 0.25, 0.5975, 0.25, 0.167, 0.4704, 0.1657, 0.4688, 0.1657, 0.7188, 0.167, 0.7189, 0.1918, 0.6928, 0.1907, 0.6926, 0.1907, 0.4426, 0.1919, 0.4443, 0.3757, 0.9276, 0.375, 0.9281, 0.375, 0.8769, 0.3756, 0.8765, 0.375, 0.801, 0.375, 0.7746, 0.375, 0.7746, 0.375, 0.801, 0.5714, 0.25, 0.375, 0.801, 0.375, 0.801, 0.5714, 0.25, 0.375, 0.2599, 0.375, 0.2583, 0.375, 0.2595, 0.375, 0.261, 0.375, 0.1196, 0.375, 0.124, 0.375, 0.2554, 0.375, 0.2552, 0.375, 0.3911, 0.375, 0.378, 0.375, 0.628, 0.375, 0.6411, 0.375, 0.7341, 0.375, 0.7426, 0.375, 0.874, 0.375, 0.8696, 0.375, 0.25, 0.2606, 0.3696, 0.2606, 0.6196, 0.375, 0.5, 0.375, 0.5, 0.375, 0.7341, 0.375, 0.8696, 0.375, 0.75, 0.375, 0.75, 0.375, 0.3911, 0.375, 0.6411, 0.375, 1.0, 0.375, 0.0, 0.375, 0.1196, 0.375, 0.2552, 0.375, 0.25, 0.625, 0.625, 0.375, 0.625, 0.375, 0.375, 0.625, 0.375, 0.625, 0.625, 0.375, 0.625, 0.375, 0.375, 0.625, 0.375, 0.5714, 0.25, 0.375, 0.801, 0.375, 0.801, 0.5714, 0.25, 0.375, 0.801, 0.375, 0.7746, 0.375, 0.7746, 0.375, 0.801, 0.5975, 0.25, 0.5714, 0.25, 0.5714, 0.25, 0.5975, 0.25, 0.375, 0.7746, 0.5975, 0.25, 0.5975, 0.25, 0.375, 0.7746, 0.375, 0.2188, 0.375, 0.2447, 0.375, 0.2606, 0.375, 0.2595, 0.375, 0.09364, 0.375, 0.01587, 0.375, 0.2659, 0.375, 0.3436, 0.375, 0.9281, 0.375, 0.9788, 0.375, 0.9947, 0.375, 0.9688, 0.1657, 0.4688, 0.1409, 0.4947, 0.1409, 0.7447, 0.1657, 0.7188, 0.5975, 0.25, 0.5974, 0.5, 0.6217, 0.5, 0.6218, 0.25, 0.5974, 0.5, 0.597, 0.75, 0.6212, 0.75, 0.6217, 0.5, 0.597, 0.75, 0.6004, 1.0, 0.625, 1.0, 0.6212, 0.75, 0.5714, 0.25, 0.5713, 0.5, 0.5974, 0.5, 0.5975, 0.25, 0.375, 0.375, 0.375, 0.5, 0.625, 0.5, 0.625, 0.375, 0.25, 0.5, 0.25, 0.75, 0.375, 0.75, 0.375, 0.5, 0.375, 0.625, 0.25, 0.5, 0.25, 0.75, 0.375, 0.625, 0.625, 0.625, 0.625, 0.375, 0.375, 0.375, 0.375, 0.625, 0.625, 0.625, 0.75, 0.75, 0.75, 0.5, 0.625, 0.625, 0.375, 0.625, 0.25, 0.5, 0.25, 0.75, 0.375, 0.625, 0.625, 0.625, 0.625, 0.375, 0.375, 0.375, 0.375, 0.625, 0.625, 0.625, 0.75, 0.75, 0.75, 0.5, 0.625, 0.625, 0.375, 0.625, 0.25, 0.5, 0.25, 0.75, 0.375, 0.625, 0.625, 0.625, 0.625, 0.375, 0.375, 0.375, 0.375, 0.625, 0.625, 0.625, 0.75, 0.75, 0.75, 0.5, 0.625, 0.625, 0.375, 0.625, 0.25, 0.5, 0.25, 0.75, 0.375, 0.625, 0.625, 0.25, 0.375, 0.25, 0.375, 0.625, 0.625, 0.625, 0.625, 0.625, 0.75, 0.75, 0.75, 0.5, 0.625, 0.625, 0.375, 0.0, 0.375, 0.25, 0.625, 0.25, 0.625, 0.0, 0.125, 0.5, 0.125, 0.75, 0.375, 0.625, 0.375, 0.625, 0.625, 0.25, 0.375, 0.25, 0.375, 0.625, 0.625, 0.625, 0.875, 0.75, 0.875, 0.5, 0.625, 0.625, 0.625, 0.625, 0.375, 0.0, 0.375, 0.25, 0.625, 0.25, 0.625, 0.0, 0.125, 0.5, 0.125, 0.75, 0.375, 0.625, 0.375, 0.625, 0.625, 0.25, 0.375, 0.25, 0.375, 0.625, 0.625, 0.625, 0.875, 0.75, 0.875, 0.5, 0.625, 0.625, 0.625, 0.625, 0.375, 1.0, 0.625, 1.0, 0.625, 0.625, 0.375, 0.625, 0.375, 0.0, 0.375, 0.25, 0.625, 0.25, 0.625, 0.0, 0.125, 0.5, 0.125, 0.75, 0.375, 0.625, 0.375, 0.625, 0.625, 0.25, 0.375, 0.25, 0.375, 0.625, 0.625, 0.625, 0.875, 0.75, 0.875, 0.5, 0.625, 0.625, 0.625, 0.625, 0.375, 1.0, 0.625, 1.0, 0.625, 0.625, 0.375, 0.625, 0.375, 0.0, 0.375, 0.25, 0.625, 0.25, 0.625, 0.0, 0.125, 0.5, 0.125, 0.75, 0.375, 0.625, 0.375, 0.625, 0.375, 0.801, 0.375, 0.7746, 0.375, 0.7734, 0.375, 0.7998, 0.875, 0.75, 0.875, 0.5, 0.625, 0.625, 0.625, 0.625, 0.375, 1.0, 0.625, 1.0, 0.625, 0.625, 0.375, 0.625, 0.375, 0.0, 0.375, 0.25, 0.625, 0.25, 0.625, 0.0, 0.375, 0.2608, 0.375, 0.5, 0.625, 0.5, 0.625, 0.2608, 0.375, 0.9892, 0.375, 1.0, 0.625, 1.0, 0.625, 0.9892, 0.1358, 0.5, 0.1358, 0.75, 0.375, 0.75, 0.375, 0.5, 0.1409, 0.4947, 0.1409, 0.7447, 0.1358, 0.75, 0.1358, 0.5, 0.375, 0.01587, 0.375, 0.2659, 0.375, 0.25, 0.375, 0.0, 0.625, 1.0, 0.625, 0.25, 0.8642, 0.5, 0.625, 0.9892, 0.5713, 0.5, 0.5709, 0.75, 0.597, 0.75, 0.5974, 0.5, 0.625, 0.5, 0.625, 0.75, 0.75, 0.75, 0.75, 0.5, 0.375, 0.75, 0.375, 0.875, 0.625, 0.875, 0.625, 0.75, 0.625, 0.875, 0.625, 0.625, 0.375, 0.625, 0.375, 0.875, 0.625, 0.875, 0.625, 0.625, 0.375, 0.625, 0.375, 0.875, 0.625, 0.875, 0.625, 0.625, 0.375, 0.625, 0.375, 0.875, 0.625, 0.875, 0.625, 0.625, 0.375, 0.625, 0.375, 0.875, 0.5965, 0.7504, 0.5705, 0.7503, 0.3756, 0.8765, 0.3757, 0.9276, 0.5701, 0.7499, 0.5731, 0.9987, 0.1919, 0.4443, 0.1918, 0.6928, 0.5994, 0.9988, 0.596, 0.7499, 0.167, 0.7189, 0.167, 0.4704, 0.597, 0.75, 0.5709, 0.75, 0.5705, 0.7503, 0.5965, 0.7504, 0.5709, 0.75, 0.574, 1.0, 0.5731, 0.9987, 0.5701, 0.7499, 0.6004, 1.0, 0.597, 0.75, 0.596, 0.7499, 0.5994, 0.9988, 0.375, 0.7998, 0.375, 0.7734, 0.375, 0.261, 0.375, 0.2599, 0.6212, 0.75, 0.625, 0.75, 0.625, 0.5, 0.6217, 0.5, 0.5975, 0.25, 0.6218, 0.25, 0.375, 0.75, 0.375, 0.7746, 0.6217, 0.5, 0.625, 0.5, 0.625, 0.25, 0.6218, 0.25, 0.625, 0.5, 0.625, 0.75, 0.625, 0.5, 0.625, 0.5, 0.625, 0.5, 0.625, 0.75, 0.8642, 0.75, 0.8642, 0.5, 0.375, 0.75, 0.375, 0.9892, 0.625, 0.9892, 0.625, 0.75, 0.375, 0.25, 0.375, 0.2608, 0.625, 0.2608, 0.625, 0.25, 0.375, 0.2447, 0.375, 0.2606, 0.375, 0.2608, 0.375, 0.25, 0.375, 0.25, 0.375, 0.5, 0.6217, 0.5, 0.6218, 0.25, 0.375, 0.5, 0.375, 0.75, 0.6212, 0.75, 0.6217, 0.5, 0.375, 0.75, 0.375, 1.0, 0.625, 1.0, 0.6212, 0.75, 0.375, 0.375, 0.375, 0.5, 0.625, 0.5, 0.625, 0.375, 0.25, 0.5, 0.25, 0.75, 0.375, 0.75, 0.375, 0.5, 0.375, 0.625, 0.25, 0.5, 0.25, 0.75, 0.375, 0.625, 0.625, 0.625, 0.625, 0.375, 0.375, 0.375, 0.375, 0.625, 0.625, 0.625, 0.75, 0.75, 0.75, 0.5, 0.625, 0.625, 0.375, 0.625, 0.25, 0.5, 0.25, 0.75, 0.375, 0.625, 0.625, 0.625, 0.625, 0.375, 0.375, 0.375, 0.375, 0.625, 0.625, 0.625, 0.75, 0.75, 0.75, 0.5, 0.625, 0.625, 0.375, 0.625, 0.25, 0.5, 0.25, 0.75, 0.375, 0.625, 0.625, 0.625, 0.625, 0.375, 0.375, 0.375, 0.375, 0.625, 0.625, 0.625, 0.75, 0.75, 0.75, 0.5, 0.625, 0.625, 0.375, 0.625, 0.25, 0.5, 0.25, 0.75, 0.375, 0.625, 0.625, 0.625, 0.625, 0.2636, 0.375, 0.2636, 0.375, 0.625, 0.625, 0.625, 0.75, 0.75, 0.75, 0.5, 0.625, 0.625, 0.375, 0.625, 0.1386, 0.5, 0.1386, 0.75, 0.375, 0.625, 0.625, 0.625, 0.625, 0.625, 0.8614, 0.75, 0.8614, 0.5, 0.375, 0.0, 0.375, 0.25, 0.625, 0.25, 0.625, 0.0, 0.125, 0.5, 0.125, 0.75, 0.375, 0.625, 0.375, 0.625, 0.625, 0.25, 0.375, 0.25, 0.375, 0.625, 0.625, 0.625, 0.875, 0.75, 0.875, 0.5, 0.625, 0.625, 0.625, 0.625, 0.375, 1.0, 0.625, 1.0, 0.625, 0.625, 0.375, 0.625, 0.375, 0.0, 0.375, 0.25, 0.625, 0.25, 0.625, 0.0, 0.125, 0.5, 0.125, 0.75, 0.375, 0.625, 0.375, 0.625, 0.625, 0.25, 0.375, 0.25, 0.375, 0.625, 0.625, 0.625, 0.875, 0.75, 0.875, 0.5, 0.625, 0.625, 0.625, 0.625, 0.375, 1.0, 0.625, 1.0, 0.625, 0.625, 0.375, 0.625, 0.375, 0.0, 0.375, 0.25, 0.625, 0.25, 0.625, 0.0, 0.125, 0.5, 0.125, 0.75, 0.375, 0.625, 0.375, 0.625, 0.875, 0.75, 0.875, 0.5, 0.625, 0.625, 0.625, 0.625, 0.375, 1.0, 0.625, 1.0, 0.625, 0.625, 0.375, 0.625, 0.375, 0.0, 0.375, 0.25, 0.625, 0.25, 0.625, 0.0, 0.375, 0.2608, 0.375, 0.5, 0.625, 0.5, 0.625, 0.2608, 0.375, 0.9892, 0.375, 1.0, 0.625, 1.0, 0.625, 0.9892, 0.1358, 0.5, 0.1358, 0.75, 0.375, 0.75, 0.375, 0.5, 0.375, 0.25, 0.375, 0.5, 0.1358, 0.75, 0.1358, 0.5, 0.375, 0.5, 0.375, 0.75, 0.375, 1.0, 0.375, 0.9892, 0.375, 0.75, 0.375, 1.0, 0.375, 0.25, 0.375, 0.0, 0.625, 1.0, 0.625, 0.25, 0.8642, 0.5, 0.625, 0.9892, 0.375, 0.7746, 0.375, 0.7746, 0.5975, 0.25, 0.5975, 0.25, 0.625, 0.5, 0.625, 0.75, 0.75, 0.75, 0.75, 0.5, 0.375, 0.75, 0.375, 0.875, 0.625, 0.875, 0.625, 0.75, 0.625, 0.875, 0.625, 0.625, 0.375, 0.625, 0.375, 0.875, 0.625, 0.875, 0.625, 0.625, 0.375, 0.625, 0.375, 0.875, 0.625, 0.875, 0.625, 0.625, 0.375, 0.625, 0.375, 0.875, 0.625, 0.875, 0.625, 0.625, 0.375, 0.625, 0.375, 0.875, 0.625, 0.25, 0.375, 0.25, 0.375, 0.625, 0.625, 0.625, 0.625, 0.625, 0.375, 0.625, 0.375, 0.9864, 0.625, 0.9864, 0.6212, 0.75, 0.625, 0.75, 0.625, 0.5, 0.6217, 0.5, 0.375, 0.25, 0.6218, 0.25, 0.375, 0.75, 0.375, 1.0, 0.6217, 0.5, 0.625, 0.5, 0.625, 0.25, 0.6218, 0.25, 0.625, 0.5, 0.625, 0.75, 0.625, 0.5, 0.625, 0.5, 0.625, 0.5, 0.625, 0.75, 0.8642, 0.75, 0.8642, 0.5, 0.375, 0.75, 0.375, 0.9892, 0.625, 0.9892, 0.625, 0.75, 0.375, 0.25, 0.375, 0.2608, 0.625, 0.2608, 0.625, 0.25, 0.375, 0.0, 0.375, 0.25, 0.375, 0.2608, 0.375, 0.25, 0.375, 0.25, 0.5714, 0.25, 0.375, 0.801, 0.375, 1.0, 0.375, 0.75, 0.375, 1.0, 0.574, 1.0, 0.5709, 0.75, 0.375, 0.5, 0.375, 0.75, 0.5709, 0.75, 0.5713, 0.5, 0.375, 0.25, 0.375, 0.5, 0.5713, 0.5, 0.5714, 0.25, 0.375, 0.1926, 0.375, 0.2583, 0.375, 0.2595, 0.375, 0.2188, 0.375, 0.1721, 0.375, 0.4221, 0.375, 0.3436, 0.375, 0.09364, 0.375, 0.8769, 0.375, 0.9426, 0.375, 0.9688, 0.375, 0.9281, 0.2564, 0.374, 0.2564, 0.624, 0.1907, 0.6926, 0.1907, 0.4426, 0.375, 0.7426, 0.375, 0.874, 0.375, 0.9426, 0.375, 0.8769, 0.375, 0.378, 0.375, 0.628, 0.375, 0.4221, 0.375, 0.1721, 0.375, 0.124, 0.375, 0.2554, 0.375, 0.2583, 0.375, 0.1926, 0.5975, 0.25, 0.5975, 0.25, 0.5714, 0.25, 0.5714, 0.25, 0.167, 0.4704, 0.167, 0.7189, 0.1657, 0.7188, 0.1657, 0.4688, 0.1918, 0.6928, 0.1919, 0.4443, 0.1907, 0.4426, 0.1907, 0.6926, 0.3757, 0.9276, 0.3756, 0.8765, 0.375, 0.8769, 0.375, 0.9281, 0.375, 0.801, 0.375, 0.801, 0.375, 0.7746, 0.375, 0.7746, 0.5714, 0.25, 0.5714, 0.25, 0.375, 0.801, 0.375, 0.801, 0.375, 0.2599, 0.375, 0.261, 0.375, 0.2595, 0.375, 0.2583, 0.375, 0.1196, 0.375, 0.2552, 0.375, 0.2554, 0.375, 0.124, 0.375, 0.3911, 0.375, 0.6411, 0.375, 0.628, 0.375, 0.378, 0.375, 0.7341, 0.375, 0.8696, 0.375, 0.874, 0.375, 0.7426, 0.375, 0.25, 0.375, 0.5, 0.2606, 0.6196, 0.2606, 0.3696, 0.375, 0.5, 0.375, 0.75, 0.375, 0.8696, 0.375, 0.7341, 0.375, 0.75, 0.375, 1.0, 0.375, 0.6411, 0.375, 0.3911, 0.375, 0.0, 0.375, 0.25, 0.375, 0.2552, 0.375, 0.1196, 0.625, 0.625, 0.625, 0.375, 0.375, 0.375, 0.375, 0.625, 0.625, 0.625, 0.625, 0.375, 0.375, 0.375, 0.375, 0.625, 0.5714, 0.25, 0.5714, 0.25, 0.375, 0.801, 0.375, 0.801, 0.375, 0.801, 0.375, 0.801, 0.375, 0.7746, 0.375, 0.7746, 0.5975, 0.25, 0.5975, 0.25, 0.5714, 0.25, 0.5714, 0.25, 0.375, 0.7746, 0.375, 0.7746, 0.5975, 0.25, 0.5975, 0.25, 0.375, 0.2188, 0.375, 0.2595, 0.375, 0.2606, 0.375, 0.2447, 0.375, 0.09364, 0.375, 0.3436, 0.375, 0.2659, 0.375, 0.01587, 0.375, 0.9281, 0.375, 0.9688, 0.375, 0.9947, 0.375, 0.9788, 0.1657, 0.4688, 0.1657, 0.7188, 0.1409, 0.7447, 0.1409, 0.4947, 0.375, 0.9947, 0.375, 0.9788, 0.375, 0.9788, 0.375, 0.9947, 0.375, 0.0, 0.375, 0.01587, 0.375, 0.01587, 0.375, 0.0, 0.375, 0.9892, 0.375, 1.0, 0.375, 1.0, 0.375, 0.9892, 0.1409, 0.7447, 0.1358, 0.75, 0.1358, 0.75, 0.1409, 0.7447, 0.375, 0.0, 0.1358, 0.75, 0.375, 0.9788, 0.375, 0.01587, 0.375, 0.9947, 0.375, 0.9947, 0.375, 0.9788, 0.375, 0.9788, 0.375, 0.0, 0.375, 0.0, 0.375, 0.01587, 0.375, 0.01587, 0.375, 0.9892, 0.375, 0.9892, 0.375, 1.0, 0.375, 1.0, 0.1409, 0.7447, 0.1409, 0.7447, 0.1358, 0.75, 0.1358, 0.75, 0.375, 0.0, 0.375, 0.01587, 0.375, 0.9788, 0.1358, 0.75, 0.375, 0.9947, 0.375, 0.9788, 0.375, 0.9788, 0.375, 0.9947, 0.375, 0.0, 0.375, 0.01587, 0.375, 0.01587, 0.375, 0.0, 0.375, 0.9892, 0.375, 1.0, 0.375, 1.0, 0.375, 0.9892, 0.1409, 0.7447, 0.1358, 0.75, 0.1358, 0.75, 0.1409, 0.7447, 0.375, 0.0, 0.1358, 0.75, 0.375, 0.9788, 0.375, 0.01587, 0.375, 0.9947, 0.375, 0.9947, 0.375, 0.9788, 0.375, 0.9788, 0.375, 0.0, 0.375, 0.0, 0.375, 0.01587, 0.375, 0.01587, 0.375, 0.9892, 0.375, 0.9892, 0.375, 1.0, 0.375, 1.0, 0.1409, 0.7447, 0.1409, 0.7447, 0.1358, 0.75, 0.1358, 0.75, 0.375, 0.0, 0.375, 0.01587, 0.375, 0.9788, 0.1358, 0.75, 0.375, 0.9947, 0.375, 0.9788, 0.375, 0.9788, 0.375, 0.9947, 0.375, 0.0, 0.375, 0.01587, 0.375, 0.01587, 0.375, 0.0, 0.375, 0.9892, 0.375, 1.0, 0.375, 1.0, 0.375, 0.9892, 0.1409, 0.7447, 0.1358, 0.75, 0.1358, 0.75, 0.1409, 0.7447, 0.375, 0.0, 0.1358, 0.75, 0.375, 0.9788, 0.375, 0.01587, 0.375, 0.9947, 0.375, 0.9947, 0.375, 0.9788, 0.375, 0.9788, 0.375, 0.0, 0.375, 0.0, 0.375, 0.01587, 0.375, 0.01587, 0.375, 0.9892, 0.375, 0.9892, 0.375, 1.0, 0.375, 1.0, 0.1409, 0.7447, 0.1409, 0.7447, 0.1358, 0.75, 0.1358, 0.75, 0.375, 0.0, 0.375, 0.01587, 0.375, 0.9788, 0.1358, 0.75, 0.375, 0.9947, 0.375, 0.9788, 0.375, 0.9788, 0.375, 0.9947, 0.375, 0.0, 0.375, 0.01587, 0.375, 0.01587, 0.375, 0.0, 0.375, 0.9892, 0.375, 1.0, 0.375, 1.0, 0.375, 0.9892, 0.1409, 0.7447, 0.1358, 0.75, 0.1358, 0.75, 0.1409, 0.7447, 0.375, 0.0, 0.1358, 0.75, 0.375, 0.9788, 0.375, 0.01587, 0.375, 0.9947, 0.375, 0.9947, 0.375, 0.9788, 0.375, 0.9788, 0.375, 0.0, 0.375, 0.0, 0.375, 0.01587, 0.375, 0.01587, 0.375, 0.9892, 0.375, 0.9892, 0.375, 1.0, 0.375, 1.0, 0.1409, 0.7447, 0.1409, 0.7447, 0.1358, 0.75, 0.1358, 0.75, 0.375, 0.0, 0.375, 0.01587, 0.375, 0.9788, 0.1358, 0.75, 0.375, 0.9947, 0.375, 0.9788, 0.375, 0.9788, 0.375, 0.9947, 0.375, 0.0, 0.375, 0.01587, 0.375, 0.01587, 0.375, 0.0, 0.375, 0.9892, 0.375, 1.0, 0.375, 1.0, 0.375, 0.9892, 0.1409, 0.7447, 0.1358, 0.75, 0.1358, 0.75, 0.1409, 0.7447, 0.375, 0.0, 0.1358, 0.75, 0.375, 0.9788, 0.375, 0.01587, 0.375, 0.9947, 0.375, 0.9947, 0.375, 0.9788, 0.375, 0.9788, 0.375, 0.0, 0.375, 0.0, 0.375, 0.01587, 0.375, 0.01587, 0.375, 0.9892, 0.375, 0.9892, 0.375, 1.0, 0.375, 1.0, 0.1409, 0.7447, 0.1409, 0.7447, 0.1358, 0.75, 0.1358, 0.75, 0.375, 0.0, 0.375, 0.01587, 0.375, 0.9788, 0.1358, 0.75, 0.375, 0.9947, 0.375, 0.9788, 0.375, 0.9788, 0.375, 0.9947, 0.375, 0.0, 0.375, 0.01587, 0.375, 0.01587, 0.375, 0.0, 0.375, 0.9892, 0.375, 1.0, 0.375, 1.0, 0.375, 0.9892, 0.1409, 0.7447, 0.1358, 0.75, 0.1358, 0.75, 0.1409, 0.7447, 0.375, 0.0, 0.1358, 0.75, 0.375, 0.9788, 0.375, 0.01587, 0.375, 0.9947, 0.375, 0.9947, 0.375, 0.9788, 0.375, 0.9788, 0.375, 0.0, 0.375, 0.0, 0.375, 0.01587, 0.375, 0.01587, 0.375, 0.9892, 0.375, 0.9892, 0.375, 1.0, 0.375, 1.0, 0.1409, 0.7447, 0.1409, 0.7447, 0.1358, 0.75, 0.1358, 0.75, 0.375, 0.0, 0.375, 0.01587, 0.375, 0.9788, 0.1358, 0.75, 0.375, 0.9947, 0.375, 0.9788, 0.375, 0.9788, 0.375, 0.9947, 0.375, 0.0, 0.375, 0.01587, 0.375, 0.01587, 0.375, 0.0, 0.375, 0.9892, 0.375, 1.0, 0.375, 1.0, 0.375, 0.9892, 0.1409, 0.7447, 0.1358, 0.75, 0.1358, 0.75, 0.1409, 0.7447, 0.375, 0.0, 0.1358, 0.75, 0.375, 0.9788, 0.375, 0.01587, 0.375, 0.9947, 0.375, 0.9947, 0.375, 0.9788, 0.375, 0.9788, 0.375, 0.0, 0.375, 0.0, 0.375, 0.01587, 0.375, 0.01587, 0.375, 0.9892, 0.375, 0.9892, 0.375, 1.0, 0.375, 1.0, 0.1409, 0.7447, 0.1409, 0.7447, 0.1358, 0.75, 0.1358, 0.75, 0.375, 0.0, 0.375, 0.01587, 0.375, 0.9788, 0.1358, 0.75, 0.375, 0.9947, 0.375, 0.9788, 0.375, 0.9788, 0.375, 0.9947, 0.375, 0.0, 0.375, 0.01587, 0.375, 0.01587, 0.375, 0.0, 0.375, 0.9892, 0.375, 1.0, 0.375, 1.0, 0.375, 0.9892, 0.1409, 0.7447, 0.1358, 0.75, 0.1358, 0.75, 0.1409, 0.7447, 0.375, 0.0, 0.1358, 0.75, 0.375, 0.9788, 0.375, 0.01587, 0.375, 0.9947, 0.375, 0.9947, 0.375, 0.9788, 0.375, 0.9788, 0.375, 0.0, 0.375, 0.0, 0.375, 0.01587, 0.375, 0.01587, 0.375, 0.9892, 0.375, 0.9892, 0.375, 1.0, 0.375, 1.0, 0.1409, 0.7447, 0.1409, 0.7447, 0.1358, 0.75, 0.1358, 0.75, 0.375, 0.0, 0.375, 0.01587, 0.375, 0.9788, 0.1358, 0.75, 0.375, 0.9947, 0.375, 0.9788, 0.375, 0.9788, 0.375, 0.9947, 0.375, 0.9788, 0.375, 0.9892, 0.375, 1.0, 0.375, 0.9947, 0.375, 0.0, 0.375, 0.01587, 0.375, 0.01587, 0.375, 0.0, 0.375, 0.9892, 0.375, 1.0, 0.375, 1.0, 0.375, 0.9892, 0.1409, 0.7447, 0.1358, 0.75, 0.1358, 0.75, 0.1409, 0.7447, 0.375, 0.0, 0.1358, 0.75, 0.375, 0.9788, 0.375, 0.01587, 0.375, 0.9947, 0.375, 0.9788, 0.375, 0.9788, 0.375, 0.9947, 0.375, 0.9788, 0.375, 0.9892, 0.375, 1.0, 0.375, 0.9947, 0.375, 0.0, 0.375, 0.01587, 0.375, 0.01587, 0.375, 0.0, 0.375, 0.9892, 0.375, 1.0, 0.375, 1.0, 0.375, 0.9892, 0.1409, 0.7447, 0.1358, 0.75, 0.1358, 0.75, 0.1409, 0.7447, 0.375, 0.0, 0.1358, 0.75, 0.375, 0.9788, 0.375, 0.01587, 0.375, 0.9947, 0.375, 0.9788, 0.375, 0.9788, 0.375, 0.9947, 0.375, 0.9788, 0.375, 0.9892, 0.375, 1.0, 0.375, 0.9947, 0.375, 0.0, 0.375, 0.01587, 0.375, 0.01587, 0.375, 0.0, 0.375, 0.9892, 0.375, 1.0, 0.375, 1.0, 0.375, 0.9892, 0.1409, 0.7447, 0.1358, 0.75, 0.1358, 0.75, 0.1409, 0.7447, 0.375, 0.0, 0.1358, 0.75, 0.375, 0.9788, 0.375, 0.01587])
me_cube_015.update()
me_cube = bpy.data.meshes.new('Cube')
me_cube.from_pydata([(-1.0, -1.0, -1.0), (-1.0, -1.0, 1.0), (-1.0, 1.0, -1.0), (-1.0, 1.0, 1.0), (1.0, -1.0, -1.0), (1.0, -1.0, 1.0), (1.0, 1.0, -1.0), (1.0, 1.0, 1.0)], [], [(0, 1, 3, 2), (2, 3, 7, 6), (6, 7, 5, 4), (4, 5, 1, 0), (2, 6, 4, 0), (7, 3, 1, 5)])
_uv = me_cube.uv_layers.new(name='UVMap')
_uv.uv.foreach_set('vector', [0.375, 0.0, 0.625, 0.0, 0.625, 0.25, 0.375, 0.25, 0.375, 0.25, 0.625, 0.25, 0.625, 0.5, 0.375, 0.5, 0.375, 0.5, 0.625, 0.5, 0.625, 0.75, 0.375, 0.75, 0.375, 0.75, 0.625, 0.75, 0.625, 1.0, 0.375, 1.0, 0.125, 0.5, 0.375, 0.5, 0.375, 0.75, 0.125, 0.75, 0.625, 0.5, 0.875, 0.5, 0.875, 0.75, 0.625, 0.75])
me_cube.update()
me_cube_017 = bpy.data.meshes.new('Cube.017')
me_cube_017.from_pydata([(-1.0, -1.0, -1.0), (-1.0, -1.0, 1.0), (-1.0, 1.0, -1.0), (-1.0, 1.0, 1.0), (1.0, -1.0, -1.0), (1.0, -1.0, 1.0), (1.0, 1.0, -1.0), (1.0, 1.0, 1.0)], [], [(0, 1, 3, 2), (2, 3, 7, 6), (6, 7, 5, 4), (4, 5, 1, 0), (2, 6, 4, 0), (7, 3, 1, 5)])
_uv = me_cube_017.uv_layers.new(name='UVMap')
_uv.uv.foreach_set('vector', [0.375, 0.0, 0.625, 0.0, 0.625, 0.25, 0.375, 0.25, 0.375, 0.25, 0.625, 0.25, 0.625, 0.5, 0.375, 0.5, 0.375, 0.5, 0.625, 0.5, 0.625, 0.75, 0.375, 0.75, 0.375, 0.75, 0.625, 0.75, 0.625, 1.0, 0.375, 1.0, 0.125, 0.5, 0.375, 0.5, 0.375, 0.75, 0.125, 0.75, 0.625, 0.5, 0.875, 0.5, 0.875, 0.75, 0.625, 0.75])
me_cube_017.update()
me_cube_020 = bpy.data.meshes.new('Cube.020')
me_cube_020.from_pydata([(-1.0, -1.0, -1.0), (-1.0, -1.0, 1.0), (-1.0, 1.0, -1.0), (-1.0, 1.0, 1.0), (1.0, -1.0, -1.0), (1.0, -1.0, 1.0), (1.0, 1.0, -1.0), (1.0, 1.0, 1.0)], [], [(0, 1, 3, 2), (2, 3, 7, 6), (6, 7, 5, 4), (4, 5, 1, 0), (2, 6, 4, 0), (7, 3, 1, 5)])
_uv = me_cube_020.uv_layers.new(name='UVMap')
_uv.uv.foreach_set('vector', [0.375, 0.0, 0.625, 0.0, 0.625, 0.25, 0.375, 0.25, 0.375, 0.25, 0.625, 0.25, 0.625, 0.5, 0.375, 0.5, 0.375, 0.5, 0.625, 0.5, 0.625, 0.75, 0.375, 0.75, 0.375, 0.75, 0.625, 0.75, 0.625, 1.0, 0.375, 1.0, 0.125, 0.5, 0.375, 0.5, 0.375, 0.75, 0.125, 0.75, 0.625, 0.5, 0.875, 0.5, 0.875, 0.75, 0.625, 0.75])
me_cube_020.update()

# ---- objects
ob_sein = bpy.data.objects.new('seinä', me_cube_001)
ob_kiuas = bpy.data.objects.new('kiuas', me_cube_010)
ob_lauteet = bpy.data.objects.new('lauteet', me_cube_015)
ob_puuta = bpy.data.objects.new('puuta', me_cube)
ob_penkki = bpy.data.objects.new('penkki', me_cube_017)
ob_kylm_vesi_mp_ri = bpy.data.objects.new('kylmävesiämpäri', me_cube_020)

# ---- transforms, parenting, visibility, modifiers, constraints
ob_sein.location = (0.0, 0.0, 0.0)
ob_kiuas.location = (3.104, 0.4742, 0.8463)
ob_kiuas.rotation_euler = (0.0, -0.0, 1.571)
ob_lauteet.location = (0.0, 0.0, 0.0)
ob_puuta.location = (-6.09, 3.545, 0.5373)
ob_puuta.scale = (0.627, 0.627, 0.627)
ob_penkki.location = (-1.853, 1.727, 0.5373)
ob_penkki.scale = (0.627, 3.057, 0.08407)
ob_kylm_vesi_mp_ri.location = (-6.09, 1.415, 0.5373)
ob_kylm_vesi_mp_ri.scale = (0.627, 0.627, 0.627)

# ---- collection membership
col_collection.objects.link(ob_sein)
col_collection.objects.link(ob_kiuas)
col_collection.objects.link(ob_lauteet)
col_collection.objects.link(ob_puuta)
col_collection.objects.link(ob_penkki)
col_collection.objects.link(ob_kylm_vesi_mp_ri)

# ---- scene / render settings (as saved in the file)
scene.frame_start = 1; scene.frame_end = 250; scene.frame_set(1)
scene.render.engine = 'BLENDER_EEVEE_NEXT'
scene.cycles.sampling_pattern = 'TABULATED_SOBOL'
bpy.context.view_layer.update()

# ---- added for rendering (the .blend has no active camera and no usable light): camera, sun
cam_auto = bpy.data.cameras.new('AutoCamera')
cam_auto.lens = 50.0
cam_auto.sensor_width = 36.0
cam_auto.clip_end = 1000.0
ob_auto_camera = bpy.data.objects.new('AutoCamera', cam_auto)
scene.collection.objects.link(ob_auto_camera)
ob_auto_camera.location = (15.4562, -17.483, 14.4089)
ob_auto_camera.rotation_euler = (1.09748, -7.21219e-08, 0.694738)
scene.camera = ob_auto_camera
light_auto_sun = bpy.data.lights.new('AutoSun', 'SUN')
light_auto_sun.energy = 3.0
light_auto_sun.angle = 0.0523599
ob_auto_sun = bpy.data.objects.new('AutoSun', light_auto_sun)
scene.collection.objects.link(ob_auto_sun)
ob_auto_sun.rotation_euler = (0.872665, 0.174533, 0.523599)
bpy.context.view_layer.update()
